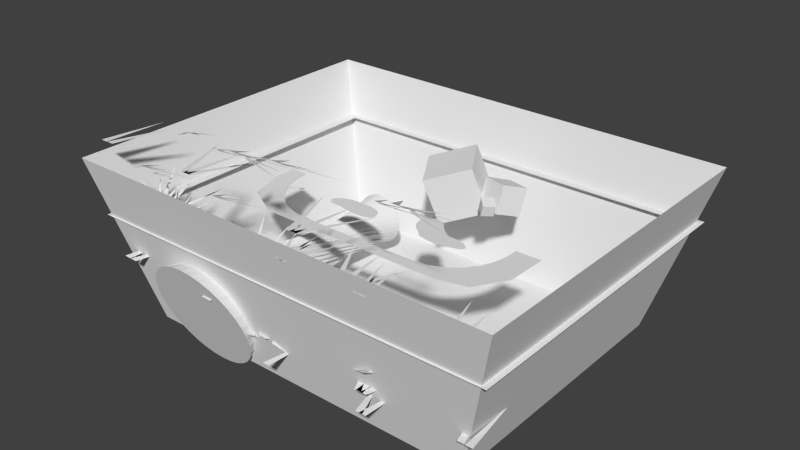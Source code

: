 # Source: level_test.blend  (saved by Blender 2.68.0; exported with 4.5.12 LTS)
import bpy
from mathutils import Matrix  # noqa: F401  (used for matrix-valued properties, if any)

bpy.ops.wm.read_factory_settings(use_empty=True)
scene = bpy.context.scene
scene.name = 'Scene'

# ---- collections
col_collection_1 = bpy.data.collections.new('Collection 1'); scene.collection.children.link(col_collection_1)
col_collection_2 = bpy.data.collections.new('Collection 2'); scene.collection.children.link(col_collection_2)

# ---- materials (node trees are filled in below, after node groups)
mat_material = bpy.data.materials.new('Material')
mat_material.alpha_threshold = 0.0
mat_material.use_transparent_shadow = False
mat_material.roughness = 0.5
mat_material.line_color = (0.0, 0.0, 0.0, 1.0)

# ---- material node trees

# ---- world
world_world = bpy.data.worlds.new('World'); scene.world = world_world
world_world.color = (0.05088, 0.05088, 0.05088)
world_world.use_sun_shadow = False
world_world.sun_shadow_jitter_overblur = 0.0
world_world.cycles.sampling_method = 'MANUAL'
world_world.cycles.sample_map_resolution = 256

# ---- meshes
me_cube = bpy.data.meshes.new('Cube')
me_cube.from_pydata([(-11.48, 13.05, -12.26), (-14.71, -26.52, -2.243), (-11.99, 13.05, -12.84), (-13.03, -26.47, -2.402), (-12.61, 13.05, -13.32), (-11.42, -26.3, -2.873), (-13.31, 13.06, -13.66), (-9.938, -26.03, -3.637), (-14.06, 13.06, -13.86), (-8.638, -25.66, -4.666), (-14.83, 13.06, -13.91), (-7.571, -25.22, -5.919), (-15.6, 13.06, -13.81), (-6.778, -24.72, -7.349), (-16.34, 13.07, -13.56), (-6.289, -24.17, -8.901), (-17.01, 13.07, -13.18), (-6.125, -23.6, -10.51), (-17.59, 13.07, -12.67), (-6.289, -23.03, -12.13), (-18.07, 13.08, -12.05), (-6.778, -22.48, -13.68), (-18.41, 13.08, -11.35), (-7.571, -21.97, -15.11), (-18.61, 13.08, -10.6), (-8.638, -21.53, -16.36), (-18.67, 13.08, -9.829), (-9.938, -21.17, -17.39), (-18.56, 13.08, -9.059), (-11.42, -20.9, -18.16), (-18.32, 13.09, -8.323), (-13.03, -20.73, -18.63), (-17.93, 13.09, -7.65), (-14.71, -20.67, -18.79), (-17.42, 13.09, -7.066), (-16.38, -20.73, -18.63), (-16.8, 13.08, -6.592), (-17.99, -20.9, -18.16), (-16.11, 13.08, -6.248), (-19.47, -21.17, -17.39), (-15.36, 13.08, -6.046), (-20.77, -21.53, -16.36), (-14.58, 13.08, -5.994), (-21.84, -21.97, -15.11), (-13.81, 13.08, -6.095), (-22.63, -22.48, -13.68), (-13.07, 13.07, -6.344), (-23.12, -23.03, -12.13), (-12.4, 13.07, -6.731), (-23.29, -23.6, -10.51), (-11.82, 13.07, -7.242), (-23.12, -24.17, -8.901), (-11.34, 13.06, -7.858), (-22.63, -24.72, -7.349), (-11.0, 13.06, -8.554), (-21.84, -25.22, -5.919), (-10.8, 13.06, -9.304), (-20.77, -25.66, -4.666), (-10.75, 13.06, -10.08), (-19.47, -26.03, -3.637), (-10.85, 13.05, -10.85), (-17.99, -26.3, -2.873), (-11.1, 13.05, -11.58), (-16.38, -26.47, -2.402), (-28.51, -25.59, 11.83), (-25.39, -16.26, 11.83), (-27.44, -25.64, 11.83), (-29.7, -25.62, 11.83), (-28.19, -16.26, 11.83), (-28.63, -25.66, 11.83), (-13.39, -25.62, 11.83), (-11.87, -16.26, 11.83), (-12.32, -25.66, 11.83), (-13.93, -25.63, 11.83), (-16.69, -16.29, 11.83), (-12.85, -25.62, 11.83), (-13.1, -25.57, 11.83), (-7.796, -16.33, 11.83), (-12.04, -25.64, 11.83), (1.769, -24.29, 17.09), (2.552, -17.49, 13.63), (2.921, -24.32, 17.1), (1.188, -24.29, 17.1), (-2.597, -17.47, 13.66), (2.341, -24.29, 17.09), (2.078, -24.25, 17.07), (6.925, -17.58, 13.65), (3.211, -24.31, 17.1), (19.58, -24.04, 17.09), (20.36, -17.25, 13.63), (20.73, -24.08, 17.1), (19.0, -24.04, 17.1), (15.21, -17.23, 13.66), (20.15, -24.04, 17.09), (19.89, -24.01, 17.07), (24.73, -17.34, 13.65), (21.02, -24.07, 17.1), (-13.4, -24.15, 16.64), (-15.47, -20.57, 14.55), (-12.82, -23.75, 16.64), (-13.68, -24.36, 16.64), (-17.97, -22.42, 14.56), (-13.12, -23.95, 16.64), (-13.26, -24.02, 16.63), (-13.31, -19.04, 14.56), (-12.69, -23.64, 16.64), (17.02, -24.06, 16.64), (18.13, -20.07, 14.55), (17.71, -24.19, 16.64), (16.68, -24.0, 16.64), (15.05, -19.58, 14.56), (17.36, -24.11, 16.64), (17.21, -24.06, 16.63), (20.73, -20.54, 14.56), (17.88, -24.21, 16.64), (20.98, -23.18, 16.64), (24.15, -20.52, 14.55), (21.47, -23.67, 16.64), (20.72, -22.93, 16.64), (21.9, -18.37, 14.56), (21.23, -23.42, 16.64), (21.13, -23.29, 16.63), (26.03, -22.38, 14.56), (21.6, -23.79, 16.64), (29.66, -24.06, -9.495), (26.54, -14.73, -9.495), (28.59, -24.11, -9.495), (30.85, -24.1, -9.495), (29.34, -14.73, -9.495), (29.78, -24.13, -9.495), (14.54, -24.1, -9.495), (13.03, -14.73, -9.495), (13.47, -24.13, -9.495), (15.08, -24.1, -9.495), (17.84, -14.76, -9.495), (14.01, -24.09, -9.495), (14.25, -24.04, -9.495), (8.948, -14.8, -9.495), (13.2, -24.11, -9.495), (-0.6169, -22.76, -4.226), (-1.4, -15.96, -7.687), (-1.769, -22.79, -4.217), (-0.03615, -22.76, -4.222), (3.75, -15.94, -7.66), (-1.189, -22.76, -4.23), (-0.9261, -22.72, -4.248), (-5.773, -16.05, -7.673), (-2.059, -22.78, -4.224), (-18.42, -22.52, -4.226), (-19.21, -15.72, -7.687), (-19.58, -22.55, -4.217), (-17.84, -22.52, -4.222), (-14.06, -15.7, -7.66), (-19.0, -22.52, -4.23), (-18.73, -22.48, -4.248), (-23.58, -15.81, -7.673), (-19.87, -22.54, -4.224), (14.55, -22.63, -4.681), (16.62, -19.05, -6.773), (13.98, -22.23, -4.676), (14.83, -22.84, -4.679), (19.12, -20.89, -6.757), (14.27, -22.42, -4.683), (14.41, -22.5, -4.694), (14.46, -17.51, -6.765), (13.84, -22.12, -4.68), (-15.87, -22.53, -4.681), (-16.97, -18.55, -6.773), (-16.55, -22.66, -4.676), (-15.52, -22.48, -4.679), (-13.9, -18.05, -6.757), (-16.21, -22.59, -4.683), (-19.82, -21.65, -4.681), (-23.0, -19.0, -6.773), (-20.32, -22.14, -4.676), (-19.57, -21.41, -4.679), (-20.75, -16.84, -6.757), (-20.07, -21.89, -4.683), (-19.98, -21.76, -4.694), (-24.88, -20.86, -6.765), (-20.45, -22.26, -4.68), (16.05, -26.1, 5.698), (13.6, -18.76, 5.698), (15.21, -26.14, 5.698), (16.99, -26.13, 5.698), (15.8, -18.76, 5.698), (16.14, -26.15, 5.698), (4.153, -26.13, 5.698), (2.961, -18.76, 5.698), (3.309, -26.15, 5.698), (4.581, -26.13, 5.698), (6.748, -18.78, 5.698), (3.732, -26.12, 5.698), (3.922, -26.08, 5.698), (-0.2484, -18.81, 5.698), (3.095, -26.14, 5.698), (-7.775, -25.07, 9.844), (-8.391, -19.73, 7.121), (-8.682, -25.1, 9.851), (-7.318, -25.07, 9.848), (-4.339, -19.71, 7.143), (-8.225, -25.07, 9.841), (-8.018, -25.04, 9.827), (-11.83, -19.8, 7.132), (-8.91, -25.09, 9.846), (-21.79, -24.88, 9.844), (-22.4, -19.54, 7.121), (-22.69, -24.91, 9.851), (-21.33, -24.88, 9.848), (-18.35, -19.52, 7.143), (-22.24, -24.88, 9.841), (-22.03, -24.85, 9.827), (-25.85, -19.61, 7.132), (-22.92, -24.9, 9.846), (4.158, -24.97, 9.487), (5.787, -22.15, 7.84), (3.709, -24.65, 9.491), (4.38, -25.13, 9.489), (7.759, -23.61, 7.853), (3.939, -24.81, 9.485), (4.051, -24.87, 9.476), (4.092, -20.94, 7.847), (3.601, -24.57, 9.488), (-19.78, -24.89, 9.487), (-20.65, -21.76, 7.84), (-20.32, -24.99, 9.491), (-19.5, -24.85, 9.489), (-18.23, -21.37, 7.853), (-20.05, -24.94, 9.485), (-19.93, -24.9, 9.476), (-22.69, -22.12, 7.847), (-20.45, -25.01, 9.488), (-22.89, -24.2, 9.487), (-25.39, -22.11, 7.84), (-23.28, -24.59, 9.491), (-22.69, -24.01, 9.489), (-23.62, -20.42, 7.853), (-23.09, -24.39, 9.485), (-23.01, -24.29, 9.476), (-26.87, -23.58, 7.847), (-23.38, -24.68, 9.488), (27.34, -25.13, 3.06), (24.24, -15.8, 3.367), (26.28, -25.18, 3.165), (28.53, -25.17, 2.943), (27.03, -15.8, 3.092), (27.47, -25.2, 3.048), (12.3, -25.17, 4.548), (10.79, -15.8, 4.697), (11.23, -25.2, 4.654), (12.84, -25.18, 4.495), (15.58, -15.84, 4.224), (11.77, -25.16, 4.601), (12.01, -25.11, 4.577), (6.735, -15.88, 5.099), (10.96, -25.19, 4.681), (-3.302, -23.83, 0.7973), (-3.741, -17.04, 4.318), (-4.45, -23.87, 0.9019), (-2.725, -23.83, 0.7361), (1.381, -17.02, 3.784), (-3.871, -23.83, 0.8576), (-3.608, -23.79, 0.8494), (-8.094, -17.13, 4.735), (-4.737, -23.86, 0.9372), (-21.02, -23.59, 2.55), (-21.46, -16.79, 6.071), (-22.17, -23.62, 2.655), (-20.45, -23.59, 2.489), (-16.34, -16.77, 5.537), (-21.59, -23.59, 2.611), (-21.33, -23.55, 2.602), (-25.82, -16.88, 6.488), (-22.46, -23.61, 2.69), (11.83, -23.7, -0.2429), (14.1, -20.12, 1.635), (11.26, -23.3, -0.192), (12.11, -23.91, -0.2731), (16.59, -21.97, 1.372), (11.56, -23.49, -0.2132), (11.7, -23.57, -0.2164), (11.96, -18.58, 1.839), (11.13, -23.19, -0.1744), (-18.44, -23.6, 2.751), (-19.33, -19.62, 4.942), (-19.12, -23.73, 2.813), (-18.09, -23.55, 2.715), (-16.27, -19.13, 4.623), (-18.78, -23.66, 2.787), (-18.62, -23.61, 2.783), (-21.92, -20.08, 5.19), (-19.29, -23.75, 2.835), (-22.37, -22.72, 3.141), (-25.32, -20.07, 5.535), (-22.86, -23.22, 3.184), (-22.12, -22.48, 3.113), (-23.09, -17.92, 5.297), (-22.62, -22.96, 3.168), (-22.52, -22.83, 3.169), (-27.19, -21.93, 5.711), (-22.99, -23.33, 3.201), (-26.51, -25.59, -4.994), (-23.4, -16.26, -5.103), (-25.45, -25.64, -5.032), (-27.71, -25.62, -4.952), (-26.19, -16.26, -5.005), (-26.63, -25.66, -4.99), (-11.4, -25.62, -5.524), (-9.89, -16.26, -5.577), (-10.33, -25.66, -5.562), (-11.95, -25.63, -5.505), (-14.7, -16.29, -5.408), (-10.87, -25.62, -5.543), (3.93, -24.29, -0.7895), (4.591, -17.49, -4.275), (5.081, -24.32, -0.8211), (3.35, -24.29, -0.7651), (-0.5543, -17.47, -4.068), (4.501, -24.29, -0.8136), (4.238, -24.25, -0.8221), (8.962, -17.58, -4.415), (5.371, -24.31, -0.8381), (21.73, -24.04, -1.414), (22.39, -17.25, -4.899), (22.88, -24.08, -1.445), (21.15, -24.04, -1.389), (17.24, -17.23, -4.692), (22.3, -24.04, -1.438), (22.04, -24.01, -1.446), (26.76, -17.34, -5.039), (23.17, -24.07, -1.462), (-11.24, -24.15, -0.7127), (-13.38, -20.57, -2.731), (-10.67, -23.75, -0.7274), (-11.11, -24.02, -0.7306), (-11.23, -19.04, -2.798), (-10.53, -23.64, -0.7363), (19.16, -24.06, -1.779), (20.19, -20.07, -3.908), (19.84, -24.19, -1.797), (18.81, -24.0, -1.764), (17.12, -19.58, -3.784), (19.5, -24.11, -1.793), (19.35, -24.06, -1.798), (22.79, -20.54, -3.991), (20.02, -24.21, -1.807), (23.11, -23.18, -1.917), (26.21, -20.52, -4.119), (23.6, -23.67, -1.929), (22.86, -22.93, -1.906), (23.96, -18.37, -4.024), (23.36, -23.42, -1.928), (23.26, -23.29, -1.936), (28.09, -22.38, -4.176), (23.73, -23.79, -1.938), (-1.033, -25.62, -11.08), (0.4822, -16.26, -11.08), (0.03992, -25.66, -11.08), (15.28, -25.62, -11.08), (16.79, -16.26, -11.08), (16.35, -25.66, -11.08), (14.74, -25.63, -11.08), (11.98, -16.29, -11.08), (15.81, -25.62, -11.08), (15.27, -24.15, -6.264), (13.2, -20.57, -8.356), (15.84, -23.75, -6.259), (14.99, -24.36, -6.262), (10.7, -22.42, -8.34), (15.55, -23.95, -6.266), (-21.82, -23.44, -9.542), (-21.04, -16.64, -13.0), (-20.67, -23.47, -9.533), (-22.4, -23.44, -9.538), (-26.19, -16.62, -12.98), (-21.25, -23.44, -9.546), (-4.012, -23.2, -9.542), (-3.229, -16.4, -13.0), (-2.86, -23.23, -9.533), (-4.592, -23.2, -9.538), (-8.378, -16.38, -12.98), (-3.439, -23.2, -9.546), (-6.567, -23.21, -9.997), (-5.464, -19.22, -12.09), (-5.882, -23.34, -9.991), (-6.913, -23.16, -9.994), (-8.538, -18.73, -12.07), (-6.225, -23.26, -9.999), (-6.378, -23.22, -10.01), (-2.86, -19.69, -12.08), (-5.708, -23.36, -9.996), (-2.612, -22.33, -9.997), (0.5602, -19.68, -12.09), (-2.121, -22.82, -9.991), (-2.461, -22.44, -10.01), (2.44, -21.54, -12.08), (-1.991, -22.94, -9.996), (-4.885, -24.78, 16.64), (-4.102, -17.98, 13.18), (-3.733, -24.81, 16.65), (-5.466, -24.78, 16.65), (-9.251, -17.96, 13.21), (-4.313, -24.78, 16.64), (-4.576, -24.74, 16.62), (0.271, -18.07, 13.2), (-3.443, -24.8, 16.64), (-7.44, -24.79, 16.19), (-6.337, -20.81, 14.1), (-6.755, -24.92, 16.19), (-7.787, -24.74, 16.19), (-9.411, -20.31, 14.11), (-7.098, -24.84, 16.19), (-3.486, -23.91, 16.19), (-0.3131, -21.26, 14.1), (-2.995, -24.4, 16.19), (-3.74, -23.67, 16.19), (-2.562, -19.1, 14.11), (-3.235, -24.15, 16.19), (-3.334, -24.02, 16.17), (1.567, -23.12, 14.1), (-2.864, -24.52, 16.19), (6.965, -27.49, 11.15), (8.481, -18.12, 11.15), (8.038, -27.52, 11.15), (6.422, -27.5, 11.15), (3.668, -18.16, 11.15), (7.5, -27.48, 11.15), (7.259, -27.43, 11.15), (12.56, -18.2, 11.15), (8.31, -27.51, 11.15), (6.959, -26.02, 15.96), (4.889, -22.44, 13.87), (7.53, -25.62, 15.97), (6.677, -26.23, 15.96), (2.383, -24.29, 13.89), (7.237, -25.81, 15.96), (8.153, -21.86, -10.54), (8.725, -16.9, -13.07), (8.994, -21.89, -10.53), (7.729, -21.86, -10.53), (4.964, -16.89, -13.05), (8.571, -21.86, -10.54), (8.379, -21.83, -10.55), (11.92, -16.97, -13.05), (9.206, -21.88, -10.54), (6.287, -21.87, -10.87), (7.093, -18.96, -12.4), (6.787, -21.97, -10.87), (6.034, -21.83, -10.87), (4.848, -18.6, -12.39), (6.537, -21.91, -10.87), (9.175, -21.23, -10.87), (11.49, -19.29, -12.4), (9.533, -21.59, -10.87), (8.989, -21.05, -10.87), (9.849, -17.72, -12.39), (9.358, -21.4, -10.87), (9.285, -21.31, -10.88), (12.86, -20.65, -12.39), (9.629, -21.68, -10.87), (-26.08, -21.0, -16.38), (-33.3, -26.67, 8.53), (-26.08, 21.0, -16.38), (-33.3, 26.67, 8.53), (6.13, 17.82, 1.131), (5.995, 16.39, -2.904), (4.493, 12.63, -1.516), (4.627, 14.06, 2.519), (10.14, 16.37, 1.516), (10.01, 14.93, -2.519), (8.503, 11.17, -1.131), (8.637, 12.6, 2.904), (-10.35, -0.7687, -0.005964), (-9.484, -0.259, -0.005964), (-8.345, 0.04073, -0.005964), (-6.966, 0.07071, -0.005964), (-5.437, 0.07071, -0.005964), (-4.298, -0.07918, -0.005964), (-3.368, -0.4689, -0.005964), (-2.799, -1.098, -0.005964), (-2.589, -1.908, -0.005964), (-2.589, -2.328, -0.005964), (-2.979, -2.717, -0.005964), (-3.758, -3.017, -0.005964), (-5.527, -3.047, -0.005964), (-7.415, -2.837, -0.005964), (-8.644, -2.537, -0.005964), (-9.484, -2.597, -0.005964), (-10.41, -2.417, -0.005964), (-10.92, -1.698, -0.005964), (-10.83, -1.188, -0.005964), (12.42, -1.782, -0.007965), (12.52, -1.25, -0.004454), (11.45, -0.35, 0.001007), (9.937, -0.09218, 0.002483), (8.622, -0.03829, 0.002462), (7.28, 0.9495, 0.006805), (5.663, 2.76, 0.01362), (4.615, 2.961, 0.01419), (3.814, 2.61, 0.012), (2.874, 1.834, 0.008068), (2.854, 0.9359, 0.003626), (3.168, -0.06514, -0.00248), (3.815, -0.8846, -0.007366), (4.682, -1.528, -0.01085), (5.58, -2.438, -0.01442), (7.194, -2.797, -0.01563), (8.77, -2.815, -0.01559), (10.28, -2.588, -0.01382), (11.73, -2.199, -0.01079), (-29.58, -23.17, -0.06011), (30.69, -23.14, -0.05999), (33.03, -25.11, -0.06666), (-31.53, -25.04, -0.06642), (33.08, 25.48, 0.05761), (-31.01, 25.54, 0.05785), (-29.13, 23.56, 0.05118), (30.7, 23.59, 0.0513), (-19.62, 2.142, -0.01435), (-19.5, 0.4017, -0.02022), (-18.94, -1.836, -0.02776), (-17.57, -4.198, -0.03573), (-16.33, -5.752, -0.04097), (-14.59, -7.057, -0.04537), (-12.23, -7.927, -0.0483), (-8.063, -8.238, -0.04935), (-4.147, -8.363, -0.04977), (9.341, -8.238, -0.04935), (11.45, -7.865, -0.04809), (13.69, -6.933, -0.04495), (15.37, -5.565, -0.04034), (16.74, -3.701, -0.03405), (17.48, -1.96, -0.02818), (17.92, 0.153, -0.02106), (17.98, 2.266, -0.01393), (21.96, 2.329, -0.01372), (21.83, -4.322, -0.03615), (18.73, -9.171, -0.05249), (11.45, -10.17, -0.05585), (-15.34, -9.917, -0.05501), (-20.81, -6.809, -0.04453), (-22.48, -1.65, -0.02713), (-22.48, 2.266, -0.01393), (9.05, 10.31, 0.4895), (8.505, 10.61, -1.256), (7.273, 11.86, -0.6559), (7.818, 11.56, 1.09), (7.776, 8.971, 0.6559), (7.231, 9.273, -1.09), (5.999, 10.52, -0.4895), (6.544, 10.22, 1.256), (-2.269, 8.017, 1.985), (-0.5003, 9.821, -5.095), (5.709, 13.29, -2.66), (3.941, 11.48, 4.42), (-6.119, 14.44, 2.66), (-4.35, 16.24, -4.42), (1.859, 19.71, -1.985), (0.09069, 17.91, 5.095), (34.58, -26.67, 8.227), (27.36, -21.0, -16.62), (34.58, 26.67, 8.227), (27.36, 21.0, -16.62)], [], [(0, 1, 3), (2, 3, 5), (4, 5, 7), (6, 7, 9), (8, 9, 10), (10, 11, 13), (12, 13, 15), (14, 15, 17), (16, 17, 19), (18, 19, 21), (20, 21, 23), (22, 23, 25), (24, 25, 26), (26, 27, 29), (28, 29, 31), (30, 31, 32), (32, 33, 35), (34, 35, 37), (36, 37, 39), (38, 39, 41), (40, 41, 42), (42, 43, 45), (44, 45, 47), (46, 47, 49), (48, 49, 51), (50, 51, 53), (52, 53, 55), (54, 55, 57), (56, 57, 59), (58, 59, 61), (5, 3, 63), (62, 63, 0), (60, 61, 63), (0, 2, 62), (2, 0, 3), (4, 2, 5), (6, 4, 7), (8, 6, 9), (14, 16, 18), (12, 10, 13), (14, 12, 15), (16, 14, 17), (18, 16, 19), (20, 18, 21), (22, 20, 23), (24, 22, 25), (63, 1, 0), (28, 26, 29), (30, 28, 31), (21, 19, 17), (34, 32, 35), (36, 34, 37), (38, 36, 39), (40, 38, 41), (8, 10, 12), (44, 42, 45), (46, 44, 47), (48, 46, 49), (50, 48, 51), (52, 50, 53), (54, 52, 55), (56, 54, 57), (58, 56, 59), (60, 58, 61), (63, 61, 59), (42, 46, 36), (38, 40, 42), (59, 57, 63), (47, 5, 63), (63, 57, 53), (47, 45, 43), (53, 47, 63), (49, 47, 53), (25, 23, 21), (37, 5, 47), (43, 37, 47), (41, 39, 43), (41, 43, 42), (31, 35, 33), (31, 37, 35), (5, 37, 31), (27, 31, 29), (25, 31, 27), (31, 25, 21), (25, 27, 26), (31, 21, 17), (9, 11, 10), (15, 31, 17), (13, 31, 15), (7, 5, 9), (5, 31, 9), (31, 13, 9), (3, 1, 63), (62, 60, 63), (2, 4, 62), (4, 6, 62), (6, 8, 62), (62, 8, 12), (31, 33, 32), (62, 12, 20), (12, 14, 20), (53, 51, 49), (18, 20, 14), (20, 22, 62), (22, 24, 62), (46, 42, 44), (39, 37, 43), (62, 24, 60), (24, 26, 60), (26, 28, 30), (60, 26, 30), (34, 30, 32), (60, 30, 56), (36, 38, 42), (57, 55, 53), (46, 34, 36), (50, 46, 48), (34, 46, 30), (58, 60, 56), (46, 56, 30), (13, 11, 9), (50, 52, 56), (52, 54, 56), (46, 50, 56), (66, 65, 64), (69, 68, 67), (72, 71, 70), (75, 74, 73), (78, 77, 76), (81, 80, 79), (84, 83, 82), (87, 86, 85), (90, 89, 88), (93, 92, 91), (96, 95, 94), (99, 98, 97), (102, 101, 100), (105, 104, 103), (108, 107, 106), (111, 110, 109), (114, 113, 112), (117, 116, 115), (120, 119, 118), (123, 122, 121), (126, 124, 125), (129, 127, 128), (132, 130, 131), (135, 133, 134), (138, 136, 137), (141, 139, 140), (144, 142, 143), (147, 145, 146), (150, 148, 149), (153, 151, 152), (156, 154, 155), (159, 157, 158), (162, 160, 161), (165, 163, 164), (168, 166, 167), (171, 169, 170), (174, 172, 173), (177, 175, 176), (180, 178, 179), (183, 181, 182), (186, 184, 185), (189, 187, 188), (192, 190, 191), (195, 193, 194), (198, 196, 197), (201, 199, 200), (204, 202, 203), (207, 205, 206), (210, 208, 209), (213, 211, 212), (216, 214, 215), (219, 217, 218), (222, 220, 221), (225, 223, 224), (228, 226, 227), (231, 229, 230), (234, 232, 233), (237, 235, 236), (240, 238, 239), (243, 241, 242), (246, 244, 245), (249, 247, 248), (252, 250, 251), (255, 253, 254), (258, 256, 257), (261, 259, 260), (264, 262, 263), (267, 265, 266), (270, 268, 269), (273, 271, 272), (276, 274, 275), (279, 277, 278), (282, 280, 281), (285, 283, 284), (288, 286, 287), (291, 289, 290), (294, 292, 293), (297, 295, 296), (300, 298, 299), (303, 302, 301), (306, 305, 304), (309, 308, 307), (312, 311, 310), (315, 314, 313), (318, 317, 316), (321, 320, 319), (324, 323, 322), (327, 326, 325), (330, 329, 328), (333, 332, 331), (336, 335, 334), (339, 338, 337), (342, 341, 340), (345, 344, 343), (348, 347, 346), (351, 350, 349), (354, 353, 352), (357, 356, 355), (360, 359, 358), (363, 362, 361), (366, 365, 364), (369, 368, 367), (372, 371, 370), (375, 374, 373), (378, 377, 376), (381, 380, 379), (384, 383, 382), (387, 386, 385), (390, 389, 388), (393, 392, 391), (396, 395, 394), (399, 398, 397), (402, 401, 400), (405, 404, 403), (408, 407, 406), (411, 410, 409), (414, 413, 412), (417, 416, 415), (420, 419, 418), (423, 422, 421), (426, 425, 424), (429, 428, 427), (432, 431, 430), (435, 434, 433), (438, 437, 436), (441, 440, 439), (444, 443, 442), (447, 446, 445), (450, 449, 448), (453, 452, 451), (456, 455, 454), (459, 458, 457), (461, 460, 462), (468, 469, 465), (469, 470, 466), (470, 471, 467), (471, 468, 464), (464, 465, 466), (471, 470, 468), (480, 482, 481), (488, 472, 489), (489, 472, 490), (487, 472, 488), (483, 482, 480), (474, 473, 486), (487, 486, 473), (473, 472, 487), (485, 474, 486), (476, 475, 484), (485, 484, 475), (485, 475, 474), (478, 477, 483), (484, 483, 477), (484, 477, 476), (479, 478, 483), (479, 483, 480), (502, 498, 501), (502, 503, 498), (497, 504, 505), (497, 498, 504), (503, 504, 498), (496, 506, 507), (496, 497, 506), (505, 506, 497), (496, 507, 495), (508, 509, 494), (494, 495, 508), (507, 508, 495), (498, 499, 501), (494, 509, 493), (492, 509, 491), (493, 509, 492), (501, 499, 500), (510, 513, 512), (510, 512, 511), (517, 515, 516), (517, 514, 515), (510, 516, 513), (513, 516, 515), (511, 512, 517), (512, 514, 517), (520, 519, 541), (536, 533, 532), (520, 541, 540), (521, 520, 540), (536, 532, 531), (522, 521, 540), (537, 530, 529), (524, 523, 539), (525, 524, 539), (526, 525, 539), (535, 534, 533), (535, 533, 536), (542, 541, 519), (542, 519, 518), (531, 530, 537), (531, 537, 536), (522, 540, 539), (522, 539, 523), (528, 527, 538), (526, 539, 538), (526, 538, 527), (529, 528, 538), (529, 538, 537), (464, 468, 465), (465, 469, 466), (466, 470, 467), (467, 471, 464), (467, 464, 466), (547, 548, 544), (470, 469, 468), (548, 549, 545), (549, 550, 546), (550, 547, 543), (543, 544, 545), (550, 549, 547), (543, 547, 544), (544, 548, 545), (545, 549, 546), (546, 550, 543), (546, 543, 545), (549, 548, 547), (555, 556, 552), (556, 557, 553), (557, 558, 554), (558, 555, 551), (551, 552, 553), (558, 557, 555), (551, 555, 552), (552, 556, 553), (553, 557, 554), (554, 558, 551), (554, 551, 553), (557, 556, 555), (560, 559, 561), (460, 560, 562), (560, 460, 559), (462, 562, 561), (463, 461, 462), (562, 560, 561), (462, 460, 562), (460, 461, 559), (463, 462, 561)])
me_cube.polygons.foreach_set('use_smooth', [0, 0, 0, 0, 0, 0, 0, 0, 0, 0, 0, 0, 0, 0, 0, 0, 0, 0, 0, 0, 0, 0, 0, 0, 0, 0, 0, 0, 0, 0, 0, 0, 0, 0, 0, 0, 0, 0, 0, 0, 0, 0, 0, 0, 0, 0, 0, 0, 0, 0, 0, 0, 0, 0, 0, 0, 0, 0, 0, 0, 0, 0, 0, 0, 0, 0, 0, 0, 0, 0, 0, 0, 0, 0, 0, 0, 0, 0, 0, 0, 0, 0, 0, 0, 0, 0, 0, 0, 0, 0, 0, 0, 0, 0, 0, 0, 0, 0, 0, 0, 0, 0, 0, 0, 0, 0, 0, 0, 0, 0, 0, 0, 0, 0, 0, 0, 0, 0, 0, 0, 0, 0, 0, 0, 0, 0, 0, 0, 0, 0, 0, 0, 0, 0, 0, 0, 0, 0, 0, 0, 0, 0, 0, 0, 0, 0, 0, 0, 0, 0, 0, 0, 0, 0, 0, 0, 0, 0, 0, 0, 0, 0, 0, 0, 0, 0, 0, 0, 0, 0, 0, 0, 0, 0, 0, 0, 0, 0, 0, 0, 0, 0, 0, 0, 0, 0, 0, 0, 0, 0, 0, 0, 0, 0, 0, 0, 0, 0, 0, 0, 0, 0, 0, 0, 0, 0, 0, 0, 0, 0, 0, 0, 0, 0, 0, 0, 0, 0, 0, 0, 0, 0, 0, 0, 0, 0, 0, 0, 0, 0, 0, 0, 0, 0, 0, 0, 0, 0, 0, 0, 0, 0, 0, 0, 0, 0, 0, 0, 0, 0, 0, 0, 0, 0, 0, 0, 0, 0, 0, 0, 0, 0, 0, 0, 0, 0, 0, 0, 0, 0, 0, 0, 0, 0, 0, 0, 0, 0, 0, 0, 0, 0, 0, 0, 0, 0, 0, 0, 0, 0, 0, 0, 0, 0, 0, 0, 0, 1, 1, 1, 1, 1, 1, 1, 1, 0, 0, 0, 0, 0, 0, 0, 0, 0, 0, 0, 0, 0, 0, 0, 0, 0, 0, 0, 0, 0, 0, 0, 0, 0, 0, 0, 0, 0, 0, 0, 0, 0, 0, 0, 0, 0, 0, 0, 0, 0, 0, 0, 0, 0, 0, 0, 0, 0, 0, 0, 0, 0, 0, 0, 0, 0, 0, 0, 0, 0, 0])
_ca = me_cube.color_attributes.new('Col', 'BYTE_COLOR', 'CORNER')
_ca.data.foreach_set('color', [0.009134, 0.002125, 0.1356, 1.0, 0.2195, 0.1683, 0.04092, 1.0, 0.2122, 0.1651, 0.01161, 1.0, 0.2874, 0.2423, 0.04519, 1.0, 0.2016, 0.159, 0.007499, 1.0, 0.1812, 0.1441, 0.002732, 1.0, 0.3712, 0.3278, 0.1095, 1.0, 0.1812, 0.1441, 0.002732, 1.0, 0.1779, 0.1384, 0.002125, 1.0, 0.3968, 0.3613, 0.147, 1.0, 0.1779, 0.1384, 0.002125, 1.0, 0.1779, 0.1384, 0.002125, 1.0, 0.4072, 0.3613, 0.1441, 1.0, 0.1779, 0.1384, 0.002125, 1.0, 0.3564, 0.3185, 0.0999, 1.0, 0.3564, 0.3185, 0.0999, 1.0, 0.1779, 0.1384, 0.002125, 1.0, 0.1779, 0.1384, 0.002125, 1.0, 0.2961, 0.2502, 0.05613, 1.0, 0.1779, 0.1384, 0.002125, 1.0, 0.1779, 0.1384, 0.002125, 1.0, 0.2623, 0.2159, 0.03071, 1.0, 0.1779, 0.1384, 0.002125, 1.0, 0.1779, 0.1384, 0.002125, 1.0, 0.2542, 0.2159, 0.0319, 1.0, 0.1779, 0.1384, 0.002125, 1.0, 0.1779, 0.1384, 0.002732, 1.0, 0.2664, 0.227, 0.03689, 1.0, 0.1779, 0.1384, 0.002732, 1.0, 0.1812, 0.1413, 0.004777, 1.0, 0.2384, 0.1981, 0.02122, 1.0, 0.1812, 0.1413, 0.004777, 1.0, 0.2307, 0.1981, 0.01938, 1.0, 0.1878, 0.15, 0.008023, 1.0, 0.2307, 0.1981, 0.01938, 1.0, 0.3763, 0.3372, 0.1119, 1.0, 0.1779, 0.1022, 0.002125, 1.0, 0.1845, 0.06125, 0.005605, 1.0, 0.1779, 0.1022, 0.002125, 1.0, 0.1779, 0.1022, 0.002125, 1.0, 0.1845, 0.04092, 0.008568, 1.0, 0.1812, 0.02416, 0.008568, 1.0, 0.2705, 0.03955, 0.05448, 1.0, 0.1946, 0.007499, 0.01521, 1.0, 0.1946, 0.006995, 0.01521, 1.0, 0.314, 0.0648, 0.09084, 1.0, 0.1946, 0.006995, 0.01521, 1.0, 0.3564, 0.09531, 0.117, 1.0, 0.3564, 0.09531, 0.117, 1.0, 0.2051, 0.009134, 0.01764, 1.0, 0.2086, 0.01229, 0.02315, 1.0, 0.3613, 0.1046, 0.1274, 1.0, 0.2086, 0.01229, 0.02315, 1.0, 0.2159, 0.0137, 0.02416, 1.0, 0.09306, 0.05286, 0.1301, 1.0, 0.2159, 0.0137, 0.02416, 1.0, 0.2086, 0.01229, 0.02122, 1.0, 0.0382, 0.01764, 0.1356, 1.0, 0.2086, 0.01229, 0.02122, 1.0, 0.2051, 0.009721, 0.01938, 1.0, 0.01521, 0.004777, 0.1356, 1.0, 0.2051, 0.009721, 0.01938, 1.0, 0.009134, 0.002125, 0.1356, 1.0, 0.009134, 0.002125, 0.1356, 1.0, 0.1981, 0.03071, 0.02624, 1.0, 0.1529, 0.05951, 0.05286, 1.0, 0.009134, 0.002125, 0.1356, 1.0, 0.1529, 0.05951, 0.05286, 1.0, 0.1529, 0.08022, 0.07619, 1.0, 0.009134, 0.002125, 0.1356, 1.0, 0.1529, 0.08022, 0.07619, 1.0, 0.15, 0.08866, 0.0999, 1.0, 0.009134, 0.002125, 0.1356, 1.0, 0.159, 0.1046, 0.1119, 1.0, 0.159, 0.09759, 0.1119, 1.0, 0.009134, 0.002125, 0.1356, 1.0, 0.159, 0.09759, 0.1119, 1.0, 0.1441, 0.08866, 0.117, 1.0, 0.01033, 0.002732, 0.1356, 1.0, 0.1441, 0.08866, 0.117, 1.0, 0.1413, 0.08866, 0.117, 1.0, 0.009721, 0.002428, 0.1356, 1.0, 0.1413, 0.08866, 0.117, 1.0, 0.1384, 0.0865, 0.1144, 1.0, 0.009134, 0.002125, 0.1356, 1.0, 0.1384, 0.0865, 0.1144, 1.0, 0.1356, 0.0865, 0.1144, 1.0, 0.009134, 0.002125, 0.1356, 1.0, 0.1356, 0.0865, 0.1144, 1.0, 0.1413, 0.09084, 0.1274, 1.0, 0.1812, 0.1046, 0.002428, 1.0, 0.1912, 0.1119, 0.005182, 1.0, 0.1329, 0.07421, 0.06125, 1.0, 0.009134, 0.002125, 0.1356, 1.0, 0.159, 0.1195, 0.09531, 1.0, 0.009134, 0.002125, 0.1356, 1.0, 0.009134, 0.002125, 0.1356, 1.0, 0.1413, 0.09084, 0.1274, 1.0, 0.2423, 0.1845, 0.2122, 1.0, 1.0, 1.0, 1.0, 1.0, 1.0, 1.0, 1.0, 1.0, 1.0, 1.0, 1.0, 1.0, 0.009134, 0.002125, 0.1356, 1.0, 0.009134, 0.002125, 0.1356, 1.0, 0.2122, 0.1651, 0.01161, 1.0, 0.3712, 0.3278, 0.1095, 1.0, 0.2874, 0.2423, 0.04519, 1.0, 0.1812, 0.1441, 0.002732, 1.0, 0.3968, 0.3613, 0.147, 1.0, 0.3712, 0.3278, 0.1095, 1.0, 0.1779, 0.1384, 0.002125, 1.0, 0.4072, 0.3613, 0.1441, 1.0, 0.3968, 0.3613, 0.147, 1.0, 0.1779, 0.1384, 0.002125, 1.0, 0.2961, 0.2582, 0.05781, 1.0, 0.2582, 0.2195, 0.03434, 1.0, 0.2664, 0.227, 0.03689, 1.0, 0.2961, 0.2502, 0.05613, 1.0, 0.3564, 0.3185, 0.0999, 1.0, 0.1779, 0.1384, 0.002125, 1.0, 0.2623, 0.2159, 0.03071, 1.0, 0.2961, 0.2502, 0.05613, 1.0, 0.1779, 0.1384, 0.002125, 1.0, 0.2542, 0.2159, 0.0319, 1.0, 0.2623, 0.2159, 0.03071, 1.0, 0.1779, 0.1384, 0.002125, 1.0, 0.2664, 0.227, 0.03689, 1.0, 0.2542, 0.2159, 0.0319, 1.0, 0.1779, 0.1384, 0.002732, 1.0, 0.2384, 0.1981, 0.02122, 1.0, 0.2664, 0.227, 0.03689, 1.0, 0.1812, 0.1413, 0.004777, 1.0, 0.1878, 0.15, 0.008023, 1.0, 0.2384, 0.1981, 0.02122, 1.0, 0.2307, 0.1981, 0.01938, 1.0, 0.1845, 0.147, 0.004777, 1.0, 0.1878, 0.15, 0.008023, 1.0, 0.3763, 0.3372, 0.1119, 1.0, 0.159, 0.1195, 0.09531, 1.0, 0.2195, 0.1683, 0.04092, 1.0, 0.009134, 0.002125, 0.1356, 1.0, 0.1779, 0.1022, 0.002125, 1.0, 0.1779, 0.1022, 0.002125, 1.0, 0.1812, 0.02416, 0.008568, 1.0, 0.314, 0.0648, 0.09084, 1.0, 0.2705, 0.03955, 0.05448, 1.0, 0.1946, 0.006995, 0.01521, 1.0, 0.1779, 0.1022, 0.002125, 1.0, 0.1779, 0.1022, 0.002125, 1.0, 0.1779, 0.1022, 0.002125, 1.0, 0.3613, 0.1046, 0.1274, 1.0, 0.3564, 0.09531, 0.117, 1.0, 0.2086, 0.01229, 0.02315, 1.0, 0.3515, 0.09306, 0.1119, 1.0, 0.3613, 0.1046, 0.1274, 1.0, 0.2159, 0.0137, 0.02416, 1.0, 0.0382, 0.01764, 0.1356, 1.0, 0.09306, 0.05286, 0.1301, 1.0, 0.2086, 0.01229, 0.02122, 1.0, 0.01521, 0.004777, 0.1356, 1.0, 0.0382, 0.01764, 0.1356, 1.0, 0.2051, 0.009721, 0.01938, 1.0, 0.9387, 0.9387, 0.9047, 1.0, 0.7011, 0.6584, 0.4851, 1.0, 0.4342, 0.402, 0.1746, 1.0, 0.009134, 0.002125, 0.1356, 1.0, 0.009134, 0.002125, 0.1356, 1.0, 0.1529, 0.05951, 0.05286, 1.0, 0.009134, 0.002125, 0.1356, 1.0, 0.009134, 0.002125, 0.1356, 1.0, 0.1529, 0.08022, 0.07619, 1.0, 0.009134, 0.002125, 0.1356, 1.0, 0.009134, 0.002125, 0.1356, 1.0, 0.15, 0.08866, 0.0999, 1.0, 0.009134, 0.002125, 0.1356, 1.0, 0.009134, 0.002125, 0.1356, 1.0, 0.159, 0.09759, 0.1119, 1.0, 0.01033, 0.002732, 0.1356, 1.0, 0.009134, 0.002125, 0.1356, 1.0, 0.1441, 0.08866, 0.117, 1.0, 0.009721, 0.002428, 0.1356, 1.0, 0.01033, 0.002732, 0.1356, 1.0, 0.1413, 0.08866, 0.117, 1.0, 0.009134, 0.002125, 0.1356, 1.0, 0.009721, 0.002428, 0.1356, 1.0, 0.1384, 0.0865, 0.1144, 1.0, 0.009134, 0.002125, 0.1356, 1.0, 0.009134, 0.002125, 0.1356, 1.0, 0.1356, 0.0865, 0.1144, 1.0, 0.009134, 0.002125, 0.1356, 1.0, 0.009134, 0.002125, 0.1356, 1.0, 0.1413, 0.09084, 0.1274, 1.0, 0.1329, 0.07421, 0.06125, 1.0, 0.1195, 0.0648, 0.09531, 1.0, 0.1356, 0.07619, 0.1095, 1.0, 0.9911, 0.9911, 0.9911, 1.0, 1.0, 1.0, 1.0, 1.0, 0.8148, 0.7991, 0.6939, 1.0, 0.9473, 0.9473, 0.9473, 1.0, 0.9911, 0.9911, 0.9911, 1.0, 0.9911, 0.9911, 0.9911, 1.0, 0.1356, 0.07619, 0.1095, 1.0, 0.1384, 0.08228, 0.1119, 1.0, 0.1329, 0.07421, 0.06125, 1.0, 0.1529, 0.08022, 0.07619, 1.0, 0.1812, 0.1046, 0.002428, 1.0, 0.1329, 0.07421, 0.06125, 1.0, 0.1329, 0.07421, 0.06125, 1.0, 0.1384, 0.08228, 0.1119, 1.0, 0.1441, 0.08866, 0.1144, 1.0, 0.1529, 0.08022, 0.07619, 1.0, 0.1529, 0.05951, 0.05286, 1.0, 0.1981, 0.03071, 0.02624, 1.0, 0.1441, 0.08866, 0.1144, 1.0, 0.1529, 0.08022, 0.07619, 1.0, 0.1329, 0.07421, 0.06125, 1.0, 0.15, 0.08866, 0.0999, 1.0, 0.1529, 0.08022, 0.07619, 1.0, 0.1441, 0.08866, 0.1144, 1.0, 0.1845, 0.06125, 0.005605, 1.0, 0.1779, 0.09759, 0.002125, 1.0, 0.1779, 0.1022, 0.002125, 1.0, 0.2159, 0.0137, 0.02416, 1.0, 0.1812, 0.1046, 0.002428, 1.0, 0.1529, 0.08022, 0.07619, 1.0, 0.1981, 0.03071, 0.02624, 1.0, 0.2159, 0.0137, 0.02416, 1.0, 0.1529, 0.08022, 0.07619, 1.0, 0.2051, 0.009721, 0.01938, 1.0, 0.2086, 0.01229, 0.02122, 1.0, 0.1981, 0.03071, 0.02624, 1.0, 0.2051, 0.009721, 0.01938, 1.0, 0.1981, 0.03071, 0.02624, 1.0, 0.009134, 0.002125, 0.1356, 1.0, 0.1878, 0.016, 0.01096, 1.0, 0.2086, 0.01298, 0.02315, 1.0, 0.2016, 0.01298, 0.01521, 1.0, 0.1878, 0.016, 0.01096, 1.0, 0.2159, 0.0137, 0.02416, 1.0, 0.2086, 0.01298, 0.02315, 1.0, 0.1812, 0.1046, 0.002428, 1.0, 0.2159, 0.0137, 0.02416, 1.0, 0.1878, 0.016, 0.01096, 1.0, 0.1845, 0.04092, 0.008568, 1.0, 0.1878, 0.016, 0.01096, 1.0, 0.1812, 0.02416, 0.008568, 1.0, 0.1845, 0.06125, 0.005605, 1.0, 0.1878, 0.016, 0.01096, 1.0, 0.1845, 0.04092, 0.008568, 1.0, 0.1878, 0.016, 0.01096, 1.0, 0.1845, 0.06125, 0.005605, 1.0, 0.1779, 0.1022, 0.002125, 1.0, 0.1845, 0.06125, 0.005605, 1.0, 0.1845, 0.04092, 0.008568, 1.0, 0.1779, 0.1022, 0.002125, 1.0, 0.1878, 0.016, 0.01096, 1.0, 0.1779, 0.1022, 0.002125, 1.0, 0.1779, 0.1022, 0.002125, 1.0, 0.1779, 0.1384, 0.002125, 1.0, 0.1779, 0.1384, 0.002125, 1.0, 0.3564, 0.3185, 0.0999, 1.0, 0.1779, 0.1022, 0.002125, 1.0, 0.1878, 0.016, 0.01096, 1.0, 0.1779, 0.1022, 0.002125, 1.0, 0.1779, 0.1022, 0.002125, 1.0, 0.1878, 0.016, 0.01096, 1.0, 0.1779, 0.1022, 0.002125, 1.0, 0.1779, 0.1022, 0.002125, 1.0, 0.1812, 0.1046, 0.002428, 1.0, 0.1779, 0.1022, 0.002125, 1.0, 0.1812, 0.1046, 0.002428, 1.0, 0.1878, 0.016, 0.01096, 1.0, 0.1779, 0.1022, 0.002125, 1.0, 0.1878, 0.016, 0.01096, 1.0, 0.1779, 0.1022, 0.002125, 1.0, 0.1779, 0.1022, 0.002125, 1.0, 0.1912, 0.1119, 0.005182, 1.0, 0.1746, 0.09531, 0.02315, 1.0, 0.1329, 0.07421, 0.06125, 1.0, 0.009134, 0.002125, 0.1356, 1.0, 0.009134, 0.002125, 0.1356, 1.0, 0.2423, 0.1845, 0.2122, 1.0, 1.0, 1.0, 1.0, 1.0, 1.0, 1.0, 1.0, 1.0, 1.0, 1.0, 1.0, 1.0, 1.0, 1.0, 1.0, 1.0, 1.0, 1.0, 1.0, 1.0, 1.0, 1.0, 1.0, 1.0, 1.0, 1.0, 1.0, 1.0, 0.9387, 0.9387, 0.9047, 1.0, 1.0, 1.0, 1.0, 1.0, 1.0, 1.0, 1.0, 1.0, 0.9387, 0.9387, 0.9047, 1.0, 0.4342, 0.402, 0.1746, 1.0, 0.1946, 0.006995, 0.01521, 1.0, 0.2051, 0.009134, 0.01764, 1.0, 0.3564, 0.09531, 0.117, 1.0, 1.0, 1.0, 1.0, 1.0, 0.4342, 0.402, 0.1746, 1.0, 0.2384, 0.1981, 0.02122, 1.0, 0.4342, 0.402, 0.1746, 1.0, 0.2961, 0.2582, 0.05781, 1.0, 0.2384, 0.1981, 0.02122, 1.0, 0.1441, 0.08866, 0.1144, 1.0, 0.1559, 0.09306, 0.1095, 1.0, 0.15, 0.08866, 0.0999, 1.0, 0.2664, 0.227, 0.03689, 1.0, 0.2384, 0.1981, 0.02122, 1.0, 0.2961, 0.2582, 0.05781, 1.0, 0.2384, 0.1981, 0.02122, 1.0, 0.1878, 0.15, 0.008023, 1.0, 1.0, 1.0, 1.0, 1.0, 0.1878, 0.15, 0.008023, 1.0, 0.1845, 0.147, 0.004777, 1.0, 1.0, 1.0, 1.0, 1.0, 1.0, 1.0, 1.0, 1.0, 0.9911, 0.9911, 0.9911, 1.0, 1.0, 1.0, 1.0, 1.0, 0.2086, 0.01229, 0.02122, 1.0, 0.2159, 0.0137, 0.02416, 1.0, 0.1981, 0.03071, 0.02624, 1.0, 1.0, 1.0, 1.0, 1.0, 0.1845, 0.147, 0.004777, 1.0, 1.0, 1.0, 1.0, 1.0, 0.1845, 0.147, 0.004777, 1.0, 0.1845, 0.1441, 0.003677, 1.0, 1.0, 1.0, 1.0, 1.0, 0.1845, 0.1441, 0.003677, 1.0, 0.1981, 0.1559, 0.006512, 1.0, 0.2664, 0.2232, 0.0356, 1.0, 1.0, 1.0, 1.0, 1.0, 0.1845, 0.1441, 0.003677, 1.0, 0.2664, 0.2232, 0.0356, 1.0, 0.5457, 0.5149, 0.305, 1.0, 0.2664, 0.2232, 0.0356, 1.0, 0.3864, 0.3515, 0.1384, 1.0, 1.0, 1.0, 1.0, 1.0, 0.2664, 0.2232, 0.0356, 1.0, 1.0, 1.0, 1.0, 1.0, 0.8148, 0.7991, 0.6939, 1.0, 0.9473, 0.9473, 0.9473, 1.0, 0.9911, 0.9911, 0.9911, 1.0, 0.1384, 0.08228, 0.1119, 1.0, 0.1413, 0.08228, 0.117, 1.0, 0.1441, 0.08866, 0.1144, 1.0, 1.0, 1.0, 1.0, 1.0, 0.5457, 0.5149, 0.305, 1.0, 0.8148, 0.7991, 0.6939, 1.0, 1.0, 1.0, 1.0, 1.0, 1.0, 1.0, 1.0, 1.0, 1.0, 1.0, 1.0, 1.0, 0.5457, 0.5149, 0.305, 1.0, 1.0, 1.0, 1.0, 1.0, 0.2664, 0.2232, 0.0356, 1.0, 1.0, 1.0, 1.0, 1.0, 1.0, 1.0, 1.0, 1.0, 1.0, 1.0, 1.0, 1.0, 1.0, 1.0, 1.0, 1.0, 1.0, 1.0, 1.0, 1.0, 0.2664, 0.2232, 0.0356, 1.0, 0.1779, 0.1022, 0.002125, 1.0, 0.1779, 0.1022, 0.002125, 1.0, 0.1779, 0.1022, 0.002125, 1.0, 1.0, 1.0, 1.0, 1.0, 1.0, 1.0, 1.0, 1.0, 1.0, 1.0, 1.0, 1.0, 1.0, 1.0, 1.0, 1.0, 1.0, 1.0, 1.0, 1.0, 1.0, 1.0, 1.0, 1.0, 1.0, 1.0, 1.0, 1.0, 1.0, 1.0, 1.0, 1.0, 1.0, 1.0, 1.0, 1.0, 0.02029, 0.2051, 0.07421, 1.0, 0.305, 0.5395, 0.402, 1.0, 0.016, 0.2016, 0.07036, 1.0, 0.01681, 0.2086, 0.06848, 1.0, 0.2086, 0.4564, 0.3005, 1.0, 0.0137, 0.2016, 0.0648, 1.0, 0.2705, 0.5029, 0.3663, 1.0, 0.1221, 0.3613, 0.2016, 1.0, 0.04971, 0.2664, 0.1221, 1.0, 0.1046, 0.3467, 0.1912, 1.0, 0.05448, 0.2789, 0.1329, 1.0, 0.03434, 0.2502, 0.1046, 1.0, 0.3613, 0.5776, 0.4508, 1.0, 0.05951, 0.2918, 0.1413, 1.0, 0.05951, 0.2831, 0.1413, 1.0, 0.04971, 0.2664, 0.1221, 1.0, 0.02315, 0.2232, 0.07819, 1.0, 0.05286, 0.2747, 0.1248, 1.0, 0.05127, 0.2705, 0.1221, 1.0, 0.07619, 0.305, 0.1559, 1.0, 0.04667, 0.2623, 0.1144, 1.0, 0.04519, 0.2664, 0.117, 1.0, 0.004777, 0.1683, 0.04374, 1.0, 0.04971, 0.2747, 0.1301, 1.0, 0.04971, 0.2664, 0.1221, 1.0, 0.02315, 0.2232, 0.07819, 1.0, 0.05286, 0.2747, 0.1248, 1.0, 0.05127, 0.2705, 0.1221, 1.0, 0.07619, 0.305, 0.1559, 1.0, 0.04667, 0.2623, 0.1144, 1.0, 0.04519, 0.2664, 0.117, 1.0, 0.004777, 0.1683, 0.04374, 1.0, 0.04971, 0.2747, 0.1301, 1.0, 0.04971, 0.2664, 0.1221, 1.0, 0.02315, 0.2232, 0.07819, 1.0, 0.05286, 0.2747, 0.1248, 1.0, 0.05127, 0.2705, 0.1221, 1.0, 0.07619, 0.305, 0.1559, 1.0, 0.04667, 0.2623, 0.1144, 1.0, 0.04519, 0.2664, 0.117, 1.0, 0.004777, 0.1683, 0.04374, 1.0, 0.04971, 0.2747, 0.1301, 1.0, 0.04971, 0.2664, 0.1221, 1.0, 0.02315, 0.2232, 0.07819, 1.0, 0.05286, 0.2747, 0.1248, 1.0, 0.05127, 0.2705, 0.1221, 1.0, 0.07619, 0.305, 0.1559, 1.0, 0.04667, 0.2623, 0.1144, 1.0, 0.04519, 0.2664, 0.117, 1.0, 0.004777, 0.1683, 0.04374, 1.0, 0.04971, 0.2747, 0.1301, 1.0, 0.04971, 0.2664, 0.1221, 1.0, 0.02315, 0.2232, 0.07819, 1.0, 0.05286, 0.2747, 0.1248, 1.0, 0.05127, 0.2705, 0.1221, 1.0, 0.07619, 0.305, 0.1559, 1.0, 0.04667, 0.2623, 0.1144, 1.0, 0.04519, 0.2664, 0.117, 1.0, 0.004777, 0.1683, 0.04374, 1.0, 0.04971, 0.2747, 0.1301, 1.0, 0.02029, 0.1274, 0.0382, 1.0, 0.016, 0.1144, 0.0319, 1.0, 0.1301, 0.2664, 0.002125, 1.0, 0.01681, 0.1195, 0.0331, 1.0, 0.0137, 0.117, 0.0331, 1.0, 0.1301, 0.2664, 0.002125, 1.0, 0.03071, 0.08866, 0.02519, 1.0, 0.02416, 0.08438, 0.02217, 1.0, 0.1301, 0.2664, 0.002125, 1.0, 0.02416, 0.08438, 0.02315, 1.0, 0.02416, 0.09306, 0.02416, 1.0, 0.1301, 0.2664, 0.002125, 1.0, 0.03071, 0.08866, 0.02732, 1.0, 0.02416, 0.08438, 0.02217, 1.0, 0.1248, 0.2664, 0.002125, 1.0, 0.04092, 0.1845, 0.07227, 1.0, 0.03689, 0.159, 0.05951, 1.0, 0.1274, 0.2664, 0.002125, 1.0, 0.0382, 0.1651, 0.0648, 1.0, 0.03434, 0.1441, 0.04971, 1.0, 0.1301, 0.2664, 0.002125, 1.0, 0.0382, 0.1878, 0.07227, 1.0, 0.03689, 0.1651, 0.06301, 1.0, 0.1301, 0.2664, 0.002125, 1.0, 0.04231, 0.1981, 0.08438, 1.0, 0.04092, 0.1812, 0.06848, 1.0, 0.1248, 0.2664, 0.002732, 1.0, 0.04231, 0.1878, 0.07421, 1.0, 0.0356, 0.1746, 0.06663, 1.0, 0.1301, 0.2664, 0.002125, 1.0, 0.04092, 0.2086, 0.08438, 1.0, 0.04092, 0.1878, 0.07819, 1.0, 0.02732, 0.1845, 0.0185, 1.0, 0.0331, 0.1144, 0.03689, 1.0, 0.04231, 0.1878, 0.07819, 1.0, 0.06848, 0.1651, 0.006512, 1.0, 0.03689, 0.147, 0.05127, 1.0, 0.04092, 0.1981, 0.08022, 1.0, 0.0382, 0.1356, 0.04971, 1.0, 0.02956, 0.1095, 0.03434, 1.0, 0.03689, 0.1746, 0.07036, 1.0, 0.117, 0.2502, 0.002428, 1.0, 0.03955, 0.1812, 0.07227, 1.0, 0.04092, 0.1812, 0.06848, 1.0, 0.1301, 0.2664, 0.002125, 1.0, 0.03955, 0.1812, 0.06848, 1.0, 0.03689, 0.1845, 0.07036, 1.0, 0.1301, 0.2664, 0.002125, 1.0, 0.04092, 0.1981, 0.08438, 1.0, 0.03689, 0.1651, 0.05448, 1.0, 0.07036, 0.2159, 0.0137, 1.0, 0.03955, 0.1779, 0.06848, 1.0, 0.0382, 0.1441, 0.04231, 1.0, 0.1301, 0.2664, 0.003677, 1.0, 0.04092, 0.2016, 0.08228, 1.0, 0.03689, 0.1714, 0.06301, 1.0, 0.005605, 0.1559, 0.03955, 1.0, 0.02029, 0.117, 0.1144, 1.0, 0.016, 0.1144, 0.1144, 1.0, 0.002125, 0.1779, 0.01229, 1.0, 0.01681, 0.117, 0.1119, 1.0, 0.016, 0.1195, 0.1095, 1.0, 0.004391, 0.1413, 0.02122, 1.0, 0.04374, 0.1248, 0.1912, 1.0, 0.02956, 0.1046, 0.1356, 1.0, 0.002125, 0.1356, 0.009721, 1.0, 0.0319, 0.107, 0.1779, 1.0, 0.02956, 0.1022, 0.1356, 1.0, 0.002125, 0.1356, 0.009721, 1.0, 0.05286, 0.1356, 0.2016, 1.0, 0.02956, 0.1022, 0.1413, 1.0, 0.002125, 0.1356, 0.009721, 1.0, 0.0356, 0.1413, 0.1274, 1.0, 0.0331, 0.147, 0.1356, 1.0, 0.002125, 0.1356, 0.009721, 1.0, 0.03434, 0.1441, 0.1329, 1.0, 0.03071, 0.1356, 0.1356, 1.0, 0.002125, 0.159, 0.009721, 1.0, 0.03434, 0.1441, 0.1248, 1.0, 0.0319, 0.147, 0.1356, 1.0, 0.002125, 0.1356, 0.009721, 1.0, 0.0319, 0.1356, 0.1356, 1.0, 0.0331, 0.1356, 0.1356, 1.0, 0.002125, 0.1356, 0.009721, 1.0, 0.0319, 0.1329, 0.1356, 1.0, 0.03071, 0.1301, 0.1356, 1.0, 0.002125, 0.1683, 0.009721, 1.0, 0.03071, 0.1356, 0.1356, 1.0, 0.0319, 0.1356, 0.1356, 1.0, 0.002125, 0.1356, 0.01298, 1.0, 0.02956, 0.1095, 0.1356, 1.0, 0.02956, 0.1095, 0.1356, 1.0, 0.003035, 0.1301, 0.01298, 1.0, 0.02956, 0.1095, 0.1356, 1.0, 0.02956, 0.107, 0.1356, 1.0, 0.02029, 0.1248, 0.08866, 1.0, 0.02956, 0.1095, 0.1356, 1.0, 0.02956, 0.107, 0.1356, 1.0, 0.002125, 0.1356, 0.009721, 1.0, 0.0319, 0.1413, 0.1329, 1.0, 0.03434, 0.1413, 0.1356, 1.0, 0.002125, 0.1356, 0.01033, 1.0, 0.0331, 0.1384, 0.1329, 1.0, 0.03434, 0.1413, 0.1329, 1.0, 0.002125, 0.1779, 0.009721, 1.0, 0.03071, 0.1384, 0.1329, 1.0, 0.0331, 0.1384, 0.1356, 1.0, 0.002428, 0.1329, 0.01521, 1.0, 0.0319, 0.1356, 0.1356, 1.0, 0.0319, 0.1248, 0.1356, 1.0, 0.004777, 0.1413, 0.02519, 1.0, 0.03071, 0.1274, 0.1356, 1.0, 0.02956, 0.117, 0.1356, 1.0, 0.002125, 0.1356, 0.009721, 1.0, 0.02956, 0.1356, 0.1356, 1.0, 0.03071, 0.1274, 0.1356, 1.0, 0.008023, 0.1441, 0.06663, 1.0, 0.02029, 0.117, 0.1144, 1.0, 0.016, 0.1144, 0.1144, 1.0, 0.002125, 0.1779, 0.01229, 1.0, 0.01681, 0.117, 0.1119, 1.0, 0.016, 0.1195, 0.1095, 1.0, 0.004391, 0.1413, 0.02122, 1.0, 0.04374, 0.1248, 0.1912, 1.0, 0.02956, 0.1046, 0.1356, 1.0, 0.002125, 0.1356, 0.009721, 1.0, 0.0319, 0.107, 0.1779, 1.0, 0.02956, 0.1022, 0.1356, 1.0, 0.002125, 0.1356, 0.009721, 1.0, 0.05286, 0.1356, 0.2016, 1.0, 0.02956, 0.1022, 0.1413, 1.0, 0.002125, 0.1356, 0.009721, 1.0, 0.0356, 0.1413, 0.1274, 1.0, 0.0331, 0.147, 0.1356, 1.0, 0.002125, 0.1356, 0.009721, 1.0, 0.03434, 0.1441, 0.1329, 1.0, 0.03071, 0.1356, 0.1356, 1.0, 0.002125, 0.159, 0.009721, 1.0, 0.03434, 0.1441, 0.1248, 1.0, 0.0319, 0.147, 0.1356, 1.0, 0.002125, 0.1356, 0.009721, 1.0, 0.0319, 0.1356, 0.1356, 1.0, 0.0331, 0.1356, 0.1356, 1.0, 0.002125, 0.1356, 0.009721, 1.0, 0.0319, 0.1329, 0.1356, 1.0, 0.03071, 0.1301, 0.1356, 1.0, 0.002125, 0.1683, 0.009721, 1.0, 0.03071, 0.1356, 0.1356, 1.0, 0.0319, 0.1356, 0.1356, 1.0, 0.002125, 0.1356, 0.01298, 1.0, 0.02956, 0.1095, 0.1356, 1.0, 0.02956, 0.1095, 0.1356, 1.0, 0.003035, 0.1301, 0.01298, 1.0, 0.02956, 0.1095, 0.1356, 1.0, 0.02956, 0.107, 0.1356, 1.0, 0.02029, 0.1248, 0.08866, 1.0, 0.02956, 0.1095, 0.1356, 1.0, 0.02956, 0.107, 0.1356, 1.0, 0.002125, 0.1356, 0.009721, 1.0, 0.0319, 0.1413, 0.1329, 1.0, 0.03434, 0.1413, 0.1356, 1.0, 0.002125, 0.1356, 0.01033, 1.0, 0.0331, 0.1384, 0.1329, 1.0, 0.03434, 0.1413, 0.1329, 1.0, 0.002125, 0.1779, 0.009721, 1.0, 0.03071, 0.1384, 0.1329, 1.0, 0.0331, 0.1384, 0.1356, 1.0, 0.002428, 0.1329, 0.01521, 1.0, 0.0319, 0.1356, 0.1356, 1.0, 0.0319, 0.1248, 0.1356, 1.0, 0.004777, 0.1413, 0.02519, 1.0, 0.03071, 0.1274, 0.1356, 1.0, 0.02956, 0.117, 0.1356, 1.0, 0.002125, 0.1356, 0.009721, 1.0, 0.02956, 0.1356, 0.1356, 1.0, 0.03071, 0.1274, 0.1356, 1.0, 0.008023, 0.1441, 0.06663, 1.0, 0.02029, 0.1274, 0.0382, 1.0, 0.1301, 0.2664, 0.002125, 1.0, 0.016, 0.1144, 0.0319, 1.0, 0.01681, 0.1195, 0.0331, 1.0, 0.1301, 0.2664, 0.002125, 1.0, 0.0137, 0.117, 0.0331, 1.0, 0.03071, 0.08866, 0.02519, 1.0, 0.1301, 0.2664, 0.002125, 1.0, 0.02416, 0.08438, 0.02217, 1.0, 0.02416, 0.08438, 0.02315, 1.0, 0.1301, 0.2664, 0.002125, 1.0, 0.02416, 0.09306, 0.02416, 1.0, 0.04092, 0.1845, 0.07227, 1.0, 0.1274, 0.2664, 0.002125, 1.0, 0.03689, 0.159, 0.05951, 1.0, 0.0382, 0.1651, 0.0648, 1.0, 0.1301, 0.2664, 0.002125, 1.0, 0.03434, 0.1441, 0.04971, 1.0, 0.0382, 0.1878, 0.07227, 1.0, 0.1301, 0.2664, 0.002125, 1.0, 0.03689, 0.1651, 0.06301, 1.0, 0.04231, 0.1981, 0.08438, 1.0, 0.1248, 0.2664, 0.002732, 1.0, 0.04092, 0.1812, 0.06848, 1.0, 0.04231, 0.1878, 0.07421, 1.0, 0.1301, 0.2664, 0.002125, 1.0, 0.0356, 0.1746, 0.06663, 1.0, 0.04092, 0.2086, 0.08438, 1.0, 0.02732, 0.1845, 0.0185, 1.0, 0.04092, 0.1878, 0.07819, 1.0, 0.0331, 0.1144, 0.03689, 1.0, 0.06848, 0.1651, 0.006512, 1.0, 0.04231, 0.1878, 0.07819, 1.0, 0.02956, 0.1095, 0.03434, 1.0, 0.117, 0.2502, 0.002428, 1.0, 0.03689, 0.1746, 0.07036, 1.0, 0.03955, 0.1812, 0.07227, 1.0, 0.1301, 0.2664, 0.002125, 1.0, 0.04092, 0.1812, 0.06848, 1.0, 0.03955, 0.1812, 0.06848, 1.0, 0.1301, 0.2664, 0.002125, 1.0, 0.03689, 0.1845, 0.07036, 1.0, 0.03689, 0.1878, 0.07227, 1.0, 0.1144, 0.2582, 0.002125, 1.0, 0.03955, 0.1812, 0.07227, 1.0, 0.04092, 0.1981, 0.08438, 1.0, 0.07036, 0.2159, 0.0137, 1.0, 0.03689, 0.1651, 0.05448, 1.0, 0.03955, 0.1779, 0.06848, 1.0, 0.1301, 0.2664, 0.003677, 1.0, 0.0382, 0.1441, 0.04231, 1.0, 0.04092, 0.2016, 0.08228, 1.0, 0.005605, 0.1559, 0.03955, 1.0, 0.03689, 0.1714, 0.06301, 1.0, 0.01681, 0.117, 0.1119, 1.0, 0.004391, 0.1413, 0.02122, 1.0, 0.016, 0.1195, 0.1095, 1.0, 0.04374, 0.1248, 0.1912, 1.0, 0.002125, 0.1356, 0.009721, 1.0, 0.02956, 0.1046, 0.1356, 1.0, 0.0319, 0.107, 0.1779, 1.0, 0.002125, 0.1356, 0.009721, 1.0, 0.02956, 0.1022, 0.1356, 1.0, 0.02956, 0.1095, 0.1356, 1.0, 0.003035, 0.1301, 0.01298, 1.0, 0.02956, 0.1095, 0.1356, 1.0, 0.02956, 0.1095, 0.1356, 1.0, 0.02029, 0.1248, 0.08866, 1.0, 0.02956, 0.107, 0.1356, 1.0, 0.0356, 0.1413, 0.1274, 1.0, 0.002125, 0.1356, 0.009721, 1.0, 0.0331, 0.147, 0.1356, 1.0, 0.03434, 0.1441, 0.1329, 1.0, 0.002125, 0.159, 0.009721, 1.0, 0.03071, 0.1356, 0.1356, 1.0, 0.0319, 0.1356, 0.1356, 1.0, 0.002125, 0.1356, 0.009721, 1.0, 0.0331, 0.1356, 0.1356, 1.0, 0.0319, 0.1329, 0.1356, 1.0, 0.002125, 0.1683, 0.009721, 1.0, 0.03071, 0.1301, 0.1356, 1.0, 0.0319, 0.1413, 0.1329, 1.0, 0.002125, 0.1356, 0.01033, 1.0, 0.03434, 0.1413, 0.1356, 1.0, 0.0331, 0.1384, 0.1329, 1.0, 0.002125, 0.1779, 0.009721, 1.0, 0.03434, 0.1413, 0.1329, 1.0, 0.03071, 0.1384, 0.1329, 1.0, 0.002428, 0.1329, 0.01521, 1.0, 0.0331, 0.1384, 0.1356, 1.0, 0.0319, 0.1356, 0.1356, 1.0, 0.004777, 0.1413, 0.02519, 1.0, 0.0319, 0.1248, 0.1356, 1.0, 0.02956, 0.1356, 0.1356, 1.0, 0.008023, 0.1441, 0.06663, 1.0, 0.03071, 0.1274, 0.1356, 1.0, 0.04231, 0.1981, 0.08438, 1.0, 0.1248, 0.2664, 0.002732, 1.0, 0.04092, 0.1812, 0.06848, 1.0, 0.04231, 0.1878, 0.07421, 1.0, 0.1301, 0.2664, 0.002125, 1.0, 0.0356, 0.1746, 0.06663, 1.0, 0.04092, 0.2086, 0.08438, 1.0, 0.02732, 0.1845, 0.0185, 1.0, 0.04092, 0.1878, 0.07819, 1.0, 0.03955, 0.1812, 0.07227, 1.0, 0.1301, 0.2664, 0.002125, 1.0, 0.04092, 0.1812, 0.06848, 1.0, 0.03955, 0.1812, 0.06848, 1.0, 0.1301, 0.2664, 0.002125, 1.0, 0.03689, 0.1845, 0.07036, 1.0, 0.04092, 0.1981, 0.08438, 1.0, 0.07036, 0.2159, 0.0137, 1.0, 0.03689, 0.1651, 0.05448, 1.0, 0.03955, 0.1779, 0.06848, 1.0, 0.1301, 0.2664, 0.003677, 1.0, 0.0382, 0.1441, 0.04231, 1.0, 0.04092, 0.2016, 0.08228, 1.0, 0.005605, 0.1559, 0.03955, 1.0, 0.03689, 0.1714, 0.06301, 1.0, 0.04374, 0.1248, 0.1912, 1.0, 0.002125, 0.1356, 0.009721, 1.0, 0.02956, 0.1046, 0.1356, 1.0, 0.0319, 0.107, 0.1779, 1.0, 0.002125, 0.1356, 0.009721, 1.0, 0.02956, 0.1022, 0.1356, 1.0, 0.05286, 0.1356, 0.2016, 1.0, 0.002125, 0.1356, 0.009721, 1.0, 0.02956, 0.1022, 0.1413, 1.0, 0.02956, 0.1095, 0.1356, 1.0, 0.003035, 0.1301, 0.01298, 1.0, 0.02956, 0.1095, 0.1356, 1.0, 0.02956, 0.1095, 0.1356, 1.0, 0.02029, 0.1248, 0.08866, 1.0, 0.02956, 0.107, 0.1356, 1.0, 0.0319, 0.1356, 0.1356, 1.0, 0.002125, 0.1356, 0.009721, 1.0, 0.0331, 0.1356, 0.1356, 1.0, 0.0319, 0.1329, 0.1356, 1.0, 0.002125, 0.1683, 0.009721, 1.0, 0.03071, 0.1301, 0.1356, 1.0, 0.03071, 0.1356, 0.1356, 1.0, 0.002125, 0.1356, 0.01298, 1.0, 0.0319, 0.1356, 0.1356, 1.0, 0.0319, 0.1413, 0.1329, 1.0, 0.002125, 0.1356, 0.01033, 1.0, 0.03434, 0.1413, 0.1356, 1.0, 0.0331, 0.1384, 0.1329, 1.0, 0.002125, 0.1779, 0.009721, 1.0, 0.03434, 0.1413, 0.1329, 1.0, 0.0319, 0.1356, 0.1356, 1.0, 0.004777, 0.1413, 0.02519, 1.0, 0.0319, 0.1248, 0.1356, 1.0, 0.03071, 0.1274, 0.1356, 1.0, 0.002125, 0.1356, 0.009721, 1.0, 0.02956, 0.117, 0.1356, 1.0, 0.02956, 0.1356, 0.1356, 1.0, 0.008023, 0.1441, 0.06663, 1.0, 0.03071, 0.1274, 0.1356, 1.0, 0.2016, 0.01096, 0.002125, 1.0, 0.01521, 0.007499, 0.02416, 1.0, 0.0319, 0.1746, 0.5089, 1.0, 1.0, 1.0, 1.0, 1.0, 1.0, 1.0, 1.0, 1.0, 1.0, 1.0, 1.0, 1.0, 1.0, 1.0, 1.0, 1.0, 1.0, 1.0, 1.0, 1.0, 1.0, 1.0, 1.0, 1.0, 0.2423, 0.1274, 0.1301, 1.0, 0.4969, 0.1384, 0.04374, 1.0, 0.02843, 0.0319, 0.3613, 1.0, 0.4969, 0.1384, 0.04374, 1.0, 0.3864, 0.05448, 0.0137, 1.0, 0.05781, 0.0319, 0.2232, 1.0, 0.02843, 0.0319, 0.3613, 1.0, 0.03071, 0.03434, 0.3613, 1.0, 0.02843, 0.0319, 0.3613, 1.0, 0.4969, 0.1384, 0.04374, 1.0, 0.2705, 0.1413, 0.1248, 1.0, 0.4233, 0.08022, 0.0137, 1.0, 0.1651, 0.09531, 0.04374, 1.0, 0.1046, 0.06301, 0.02956, 1.0, 0.15, 0.0865, 0.04092, 1.0, 0.1274, 0.07619, 0.0356, 1.0, 0.3712, 0.2462, 0.1119, 1.0, 0.1812, 0.1022, 0.04817, 1.0, 0.1812, 0.1022, 0.04817, 1.0, 0.3712, 0.2462, 0.1119, 1.0, 0.2582, 0.1559, 0.07036, 1.0, 0.09759, 0.05951, 0.02843, 1.0, 0.3712, 0.2462, 0.1119, 1.0, 0.1274, 0.07619, 0.0356, 1.0, 0.06301, 0.04231, 0.02029, 1.0, 0.1046, 0.06301, 0.02956, 1.0, 0.1651, 0.09531, 0.04374, 1.0, 0.4342, 0.2961, 0.1301, 1.0, 0.4342, 0.2961, 0.1301, 1.0, 0.07227, 0.04667, 0.02217, 1.0, 0.09759, 0.05951, 0.02843, 1.0, 0.07227, 0.04667, 0.02217, 1.0, 0.4342, 0.2961, 0.1301, 1.0, 0.4342, 0.2961, 0.1301, 1.0, 0.3712, 0.2462, 0.1119, 1.0, 0.09759, 0.05951, 0.02843, 1.0, 0.05127, 0.0356, 0.01764, 1.0, 0.4342, 0.2961, 0.1301, 1.0, 0.07227, 0.04667, 0.02217, 1.0, 0.4342, 0.2961, 0.1301, 1.0, 0.4342, 0.2961, 0.1301, 1.0, 0.04667, 0.0331, 0.01681, 1.0, 0.05127, 0.0356, 0.01764, 1.0, 0.04667, 0.0331, 0.01681, 1.0, 0.4342, 0.2961, 0.1301, 1.0, 0.05127, 0.0356, 0.01764, 1.0, 0.4342, 0.2961, 0.1301, 1.0, 0.4342, 0.2961, 0.1301, 1.0, 0.4125, 0.2789, 0.1221, 1.0, 0.4342, 0.2961, 0.1301, 1.0, 0.06301, 0.04231, 0.02029, 1.0, 0.04667, 0.0331, 0.01681, 1.0, 0.06301, 0.04231, 0.02029, 1.0, 0.4342, 0.2961, 0.1301, 1.0, 0.04667, 0.0331, 0.01681, 1.0, 0.4342, 0.2961, 0.1301, 1.0, 0.4342, 0.2961, 0.1301, 1.0, 0.2582, 0.1559, 0.06848, 1.0, 0.4125, 0.2789, 0.1221, 1.0, 0.06301, 0.04231, 0.02029, 1.0, 0.2582, 0.1559, 0.06848, 1.0, 0.06301, 0.04231, 0.02029, 1.0, 0.1651, 0.09531, 0.04374, 1.0, 0.07036, 0.04667, 0.02217, 1.0, 0.4342, 0.2961, 0.1301, 1.0, 0.159, 0.09306, 0.04231, 1.0, 0.07036, 0.04667, 0.02217, 1.0, 0.05613, 0.0382, 0.01938, 1.0, 0.4342, 0.2961, 0.1301, 1.0, 0.4342, 0.2961, 0.1301, 1.0, 0.05448, 0.03689, 0.0185, 1.0, 0.04817, 0.0331, 0.01681, 1.0, 0.4342, 0.2961, 0.1301, 1.0, 0.4342, 0.2961, 0.1301, 1.0, 0.05448, 0.03689, 0.0185, 1.0, 0.05613, 0.0382, 0.01938, 1.0, 0.05448, 0.03689, 0.0185, 1.0, 0.4342, 0.2961, 0.1301, 1.0, 0.4125, 0.2789, 0.1221, 1.0, 0.04667, 0.0331, 0.01681, 1.0, 0.05127, 0.0356, 0.01764, 1.0, 0.4125, 0.2789, 0.1221, 1.0, 0.4342, 0.2961, 0.1301, 1.0, 0.04667, 0.0331, 0.01681, 1.0, 0.04817, 0.0331, 0.01681, 1.0, 0.04667, 0.0331, 0.01681, 1.0, 0.4342, 0.2961, 0.1301, 1.0, 0.4125, 0.2789, 0.1221, 1.0, 0.05127, 0.0356, 0.01764, 1.0, 0.3613, 0.2384, 0.107, 1.0, 0.1144, 0.06848, 0.0319, 1.0, 0.1946, 0.1095, 0.05127, 1.0, 0.3968, 0.2664, 0.1195, 1.0, 0.3968, 0.2664, 0.1195, 1.0, 0.3613, 0.2384, 0.107, 1.0, 0.1144, 0.06848, 0.0319, 1.0, 0.05127, 0.0356, 0.01764, 1.0, 0.1144, 0.06848, 0.0319, 1.0, 0.3613, 0.2384, 0.107, 1.0, 0.4342, 0.2961, 0.1301, 1.0, 0.4342, 0.2961, 0.1301, 1.0, 0.159, 0.09306, 0.04231, 1.0, 0.3968, 0.2664, 0.1195, 1.0, 0.1946, 0.1095, 0.05127, 1.0, 0.3763, 0.2502, 0.1046, 1.0, 0.1946, 0.1095, 0.05127, 1.0, 0.1946, 0.1095, 0.05127, 1.0, 0.1946, 0.1095, 0.05127, 1.0, 0.3763, 0.2502, 0.1046, 1.0, 0.1946, 0.1095, 0.05127, 1.0, 0.1946, 0.1095, 0.05127, 1.0, 0.159, 0.09306, 0.04231, 1.0, 0.4342, 0.2961, 0.1301, 1.0, 0.2462, 0.15, 0.0648, 1.0, 0.1095, 0.07036, 0.0331, 1.0, 0.0999, 0.07036, 0.0331, 1.0, 0.107, 0.07036, 0.0331, 1.0, 0.1095, 0.07036, 0.0331, 1.0, 0.107, 0.07036, 0.0331, 1.0, 0.1022, 0.07036, 0.0331, 1.0, 0.1946, 0.1095, 0.05127, 1.0, 0.05781, 0.1144, 0.01938, 1.0, 0.1946, 0.1095, 0.05127, 1.0, 0.1946, 0.1095, 0.05127, 1.0, 0.1946, 0.1095, 0.05127, 1.0, 0.05781, 0.1144, 0.01938, 1.0, 0.1095, 0.07036, 0.0331, 1.0, 0.1946, 0.1095, 0.05127, 1.0, 0.0999, 0.07036, 0.0331, 1.0, 0.0999, 0.07036, 0.0331, 1.0, 0.1946, 0.1095, 0.05127, 1.0, 0.05781, 0.1144, 0.01938, 1.0, 0.1022, 0.07036, 0.0331, 1.0, 0.107, 0.07036, 0.0331, 1.0, 0.1946, 0.1095, 0.05127, 1.0, 0.107, 0.07036, 0.0331, 1.0, 0.1946, 0.1095, 0.05127, 1.0, 0.1946, 0.1095, 0.05127, 1.0, 0.4287, 0.2918, 0.1274, 1.0, 0.3712, 0.2462, 0.1095, 1.0, 0.1946, 0.1095, 0.05127, 1.0, 0.1413, 0.08866, 0.04092, 1.0, 0.4233, 0.2874, 0.1274, 1.0, 0.4233, 0.2831, 0.1274, 1.0, 0.4287, 0.2918, 0.1274, 1.0, 0.1946, 0.1095, 0.05127, 1.0, 0.147, 0.08866, 0.04231, 1.0, 0.3763, 0.2502, 0.1119, 1.0, 0.4287, 0.2918, 0.1274, 1.0, 0.147, 0.08866, 0.04231, 1.0, 0.1413, 0.08866, 0.04092, 1.0, 0.4233, 0.2831, 0.1274, 1.0, 0.4179, 0.2831, 0.1248, 1.0, 0.3005, 0.1912, 0.0865, 1.0, 0.3763, 0.2502, 0.1119, 1.0, 0.147, 0.08866, 0.04231, 1.0, 0.1095, 0.07227, 0.03434, 1.0, 0.4125, 0.2789, 0.1248, 1.0, 0.3763, 0.2502, 0.1119, 1.0, 0.4233, 0.2874, 0.1274, 1.0, 0.2747, 0.1714, 0.07819, 1.0, 0.1046, 0.07036, 0.0331, 1.0, 0.4072, 0.2747, 0.1248, 1.0, 0.4233, 0.2874, 0.1274, 1.0, 0.1046, 0.07036, 0.0331, 1.0, 0.3813, 0.2542, 0.1144, 1.0, 0.4072, 0.2747, 0.1248, 1.0, 0.1046, 0.07036, 0.0331, 1.0, 0.1946, 0.1095, 0.05127, 1.0, 0.3663, 0.2384, 0.107, 1.0, 0.4233, 0.2874, 0.1274, 1.0, 0.1946, 0.1095, 0.05127, 1.0, 0.4233, 0.2874, 0.1274, 1.0, 0.1413, 0.08866, 0.04092, 1.0, 0.1946, 0.1095, 0.05127, 1.0, 0.1946, 0.1095, 0.05127, 1.0, 0.3712, 0.2462, 0.1095, 1.0, 0.1946, 0.1095, 0.05127, 1.0, 0.3712, 0.2462, 0.1095, 1.0, 0.3005, 0.1912, 0.0865, 1.0, 0.4179, 0.2831, 0.1248, 1.0, 0.4125, 0.2789, 0.1248, 1.0, 0.1095, 0.07227, 0.03434, 1.0, 0.4179, 0.2831, 0.1248, 1.0, 0.1095, 0.07227, 0.03434, 1.0, 0.1413, 0.08866, 0.04092, 1.0, 0.3005, 0.1912, 0.0865, 1.0, 0.147, 0.08866, 0.04231, 1.0, 0.1046, 0.07036, 0.0331, 1.0, 0.3005, 0.1912, 0.0865, 1.0, 0.1046, 0.07036, 0.0331, 1.0, 0.2747, 0.1714, 0.07819, 1.0, 0.4179, 0.2831, 0.1248, 1.0, 0.4179, 0.2831, 0.1248, 1.0, 0.1095, 0.07421, 0.03434, 1.0, 0.3813, 0.2542, 0.1144, 1.0, 0.1046, 0.07036, 0.0331, 1.0, 0.1095, 0.07421, 0.03434, 1.0, 0.3813, 0.2542, 0.1144, 1.0, 0.1095, 0.07421, 0.03434, 1.0, 0.4179, 0.2831, 0.1248, 1.0, 0.3763, 0.2502, 0.1119, 1.0, 0.4179, 0.2831, 0.1248, 1.0, 0.1095, 0.07421, 0.03434, 1.0, 0.3763, 0.2502, 0.1119, 1.0, 0.1095, 0.07421, 0.03434, 1.0, 0.1095, 0.07227, 0.03434, 1.0, 1.0, 1.0, 1.0, 1.0, 1.0, 1.0, 1.0, 1.0, 1.0, 1.0, 1.0, 1.0, 1.0, 1.0, 1.0, 1.0, 1.0, 1.0, 1.0, 1.0, 1.0, 1.0, 1.0, 1.0, 0.02843, 0.0319, 0.2542, 1.0, 0.2423, 0.1274, 0.1301, 1.0, 0.02843, 0.0319, 0.3613, 1.0, 0.02843, 0.0319, 0.3613, 1.0, 0.4969, 0.1384, 0.04374, 1.0, 0.05781, 0.0319, 0.2232, 1.0, 0.02843, 0.0319, 0.3613, 1.0, 0.02843, 0.0319, 0.3613, 1.0, 0.02843, 0.0319, 0.3613, 1.0, 0.1413, 0.0331, 0.4125, 1.0, 0.1356, 0.0331, 0.4233, 1.0, 0.1248, 0.02217, 0.4072, 1.0, 0.2705, 0.1413, 0.1248, 1.0, 0.305, 0.09531, 0.07619, 1.0, 0.4233, 0.08022, 0.0137, 1.0, 1.0, 1.0, 1.0, 1.0, 1.0, 1.0, 1.0, 1.0, 1.0, 1.0, 1.0, 1.0, 0.2232, 0.1413, 0.1559, 1.0, 0.4969, 0.6445, 0.4735, 1.0, 0.02843, 0.0319, 0.3613, 1.0, 0.4969, 0.6445, 0.4735, 1.0, 0.1144, 0.02029, 0.3613, 1.0, 0.1046, 0.01938, 0.3419, 1.0, 0.02843, 0.0319, 0.3613, 1.0, 0.03071, 0.03434, 0.3613, 1.0, 0.02843, 0.0319, 0.3613, 1.0, 0.4969, 0.6445, 0.4735, 1.0, 0.2423, 0.1274, 0.1779, 1.0, 0.1221, 0.02416, 0.3613, 1.0, 0.1746, 0.05127, 0.4179, 1.0, 0.1413, 0.0331, 0.4125, 1.0, 0.1248, 0.02217, 0.4072, 1.0, 1.0, 1.0, 1.0, 1.0, 1.0, 1.0, 1.0, 1.0, 1.0, 1.0, 1.0, 1.0, 0.02843, 0.0319, 0.2542, 1.0, 0.2232, 0.1413, 0.1559, 1.0, 0.02843, 0.0319, 0.3613, 1.0, 0.02843, 0.0319, 0.3613, 1.0, 0.4969, 0.6445, 0.4735, 1.0, 0.1046, 0.01938, 0.3419, 1.0, 0.02843, 0.0319, 0.3613, 1.0, 0.02843, 0.0319, 0.3613, 1.0, 0.02843, 0.0319, 0.3613, 1.0, 0.2423, 0.1274, 0.1779, 1.0, 0.1095, 0.016, 0.3763, 1.0, 0.1221, 0.02416, 0.3613, 1.0, 1.0, 1.0, 1.0, 1.0, 1.0, 1.0, 1.0, 1.0, 1.0, 1.0, 1.0, 1.0, 1.0, 1.0, 1.0, 1.0, 1.0, 1.0, 1.0, 1.0, 1.0, 1.0, 1.0, 1.0, 0.03434, 0.1413, 0.02843, 1.0, 0.0137, 0.2051, 0.016, 1.0, 0.02843, 0.0319, 0.3613, 1.0, 0.0137, 0.2051, 0.016, 1.0, 0.0319, 0.117, 0.08228, 1.0, 0.02843, 0.0319, 0.314, 1.0, 0.02843, 0.0319, 0.3613, 1.0, 0.03071, 0.03434, 0.3613, 1.0, 0.09531, 0.0319, 0.159, 1.0, 0.4969, 0.6445, 0.4735, 1.0, 0.2502, 0.1559, 0.15, 1.0, 0.3613, 0.491, 0.3095, 1.0, 1.0, 1.0, 1.0, 1.0, 1.0, 1.0, 1.0, 1.0, 1.0, 1.0, 1.0, 1.0, 1.0, 1.0, 1.0, 1.0, 1.0, 1.0, 1.0, 1.0, 1.0, 1.0, 1.0, 1.0, 0.09531, 0.0319, 0.1221, 1.0, 0.03434, 0.1413, 0.02843, 1.0, 0.02843, 0.0319, 0.3613, 1.0, 0.02843, 0.0319, 0.3613, 1.0, 0.0137, 0.2051, 0.016, 1.0, 0.02843, 0.0319, 0.314, 1.0, 0.02843, 0.0319, 0.3613, 1.0, 0.02843, 0.0319, 0.3613, 1.0, 0.09531, 0.0319, 0.159, 1.0, 0.2502, 0.1559, 0.15, 1.0, 0.2542, 0.117, 0.1441, 1.0, 0.3613, 0.491, 0.3095, 1.0, 0.01521, 0.007499, 0.02519, 1.0, 0.02956, 0.003035, 0.005182, 1.0, 0.2918, 0.1779, 0.06125, 1.0, 0.08228, 0.0865, 0.1274, 1.0, 0.01521, 0.02122, 0.05951, 1.0, 0.06125, 0.09084, 0.3613, 1.0, 0.0382, 0.04092, 0.07421, 1.0, 0.01521, 0.007499, 0.02416, 1.0, 0.02956, 0.003035, 0.005182, 1.0, 0.5149, 0.6867, 0.8714, 1.0, 0.06125, 0.09084, 0.3613, 1.0, 0.6939, 0.3712, 0.117, 1.0, 0.05613, 0.1878, 0.491, 1.0, 0.2016, 0.01096, 0.002125, 1.0, 0.0319, 0.1746, 0.5089, 1.0, 0.06125, 0.09084, 0.3613, 1.0, 0.01521, 0.007499, 0.02519, 1.0, 0.2918, 0.1779, 0.06125, 1.0, 0.01764, 0.016, 0.04817, 1.0, 0.08228, 0.0865, 0.1274, 1.0, 0.06125, 0.09084, 0.3613, 1.0, 0.01521, 0.007499, 0.02416, 1.0, 0.3763, 0.07421, 0.03689, 1.0, 0.02956, 0.003035, 0.005182, 1.0, 0.05613, 0.1878, 0.491, 1.0, 0.5149, 0.6867, 0.8714, 1.0, 0.6939, 0.3712, 0.117, 1.0])
me_cube.materials.append(mat_material)
me_cube.use_remesh_preserve_volume = False
me_cube.use_remesh_preserve_attributes = False
me_cube.use_mirror_vertex_groups = False
me_cube.update()
me_cube_016 = bpy.data.meshes.new('Cube.016')
me_cube_016.from_pydata([(-29.58, -23.17, -0.06011), (-29.13, 23.56, 0.05118), (30.7, 23.59, 0.0513), (-31.6, -24.92, -0.06011), (-30.74, 24.77, 0.05118), (33.12, 24.8, 0.0513)], [(2, 1), (1, 0), (5, 4), (4, 3), (3, 0), (2, 5)], [])
_ca = me_cube_016.color_attributes.new('Col', 'BYTE_COLOR', 'CORNER')
_ca.data.foreach_set('color', [])
me_cube_016.materials.append(mat_material)
me_cube_016.use_remesh_preserve_volume = False
me_cube_016.use_remesh_preserve_attributes = False
me_cube_016.use_mirror_vertex_groups = False
me_cube_016.update()
me_cube_005 = bpy.data.meshes.new('Cube.005')
me_cube_005.from_pydata([(-29.58, -23.17, -0.06011), (30.69, -23.14, -0.05999), (-29.85, -24.65, -0.06011), (30.7, 23.59, 0.0513), (31.9, -24.49, -0.05999), (32.05, 23.59, 0.0513)], [(0, 1), (5, 4), (2, 4), (3, 1), (3, 5), (0, 2)], [])
_ca = me_cube_005.color_attributes.new('Col', 'BYTE_COLOR', 'CORNER')
_ca.data.foreach_set('color', [])
me_cube_005.materials.append(mat_material)
me_cube_005.use_remesh_preserve_volume = False
me_cube_005.use_remesh_preserve_attributes = False
me_cube_005.use_mirror_vertex_groups = False
me_cube_005.update()
me_cube_004 = bpy.data.meshes.new('Cube.004')
me_cube_004.from_pydata([(-10.83, -1.188, -0.005964), (-10.92, -1.698, -0.005964), (-10.41, -2.417, -0.005964), (-9.484, -2.597, -0.005964), (-8.644, -2.537, -0.005964), (-7.415, -2.837, -0.005964), (-5.527, -3.047, -0.005964), (-3.758, -3.017, -0.005964), (-2.979, -2.717, -0.005964), (-2.589, -2.328, -0.005964), (-2.589, -1.908, -0.005964), (-2.799, -1.098, -0.005964), (-3.368, -0.4689, -0.005964), (-4.298, -0.07918, -0.005964), (-5.437, 0.07071, -0.005964), (-6.966, 0.07071, -0.005964), (-8.345, 0.04073, -0.005964), (-9.484, -0.259, -0.005964), (-10.35, -0.7687, -0.005964)], [(18, 0), (1, 0), (2, 1), (3, 2), (4, 3), (5, 4), (6, 5), (7, 6), (8, 7), (9, 8), (10, 9), (11, 10), (12, 11), (13, 12), (14, 13), (15, 14), (16, 15), (17, 16), (18, 17)], [])
_ca = me_cube_004.color_attributes.new('Col', 'BYTE_COLOR', 'CORNER')
_ca.data.foreach_set('color', [])
me_cube_004.materials.append(mat_material)
me_cube_004.use_remesh_preserve_volume = False
me_cube_004.use_remesh_preserve_attributes = False
me_cube_004.use_mirror_vertex_groups = False
me_cube_004.update()
me_cube_003 = bpy.data.meshes.new('Cube.003')
me_cube_003.from_pydata([(11.73, -2.199, -0.01079), (10.28, -2.588, -0.01382), (8.77, -2.815, -0.01559), (7.194, -2.797, -0.01563), (5.58, -2.438, -0.01442), (4.682, -1.528, -0.01085), (3.815, -0.8846, -0.007366), (3.168, -0.06514, -0.00248), (2.854, 0.9359, 0.003626), (2.874, 1.834, 0.008068), (3.814, 2.61, 0.012), (4.615, 2.961, 0.01419), (5.663, 2.76, 0.01362), (7.28, 0.9495, 0.006805), (8.622, -0.03829, 0.002462), (9.937, -0.09218, 0.002483), (11.45, -0.35, 0.001007), (12.52, -1.25, -0.004454), (12.42, -1.782, -0.007965)], [(1, 0), (2, 1), (3, 2), (4, 3), (5, 4), (6, 5), (7, 6), (8, 7), (9, 8), (10, 9), (11, 10), (12, 11), (13, 12), (14, 13), (15, 14), (16, 15), (17, 16), (18, 17), (18, 0)], [])
_ca = me_cube_003.color_attributes.new('Col', 'BYTE_COLOR', 'CORNER')
_ca.data.foreach_set('color', [])
me_cube_003.materials.append(mat_material)
me_cube_003.use_remesh_preserve_volume = False
me_cube_003.use_remesh_preserve_attributes = False
me_cube_003.use_mirror_vertex_groups = False
me_cube_003.update()
me_cube_002 = bpy.data.meshes.new('Cube.002')
me_cube_002.from_pydata([(-19.62, 2.276, -0.01435), (-19.5, 0.536, -0.02022), (-18.94, -1.702, -0.02776), (-17.57, -4.064, -0.03573), (-16.33, -5.618, -0.04097), (-14.59, -6.923, -0.04537), (-12.23, -7.793, -0.0483), (-8.063, -8.104, -0.04935), (-4.147, -8.228, -0.04977), (9.341, -8.104, -0.04935), (11.45, -7.731, -0.04809), (13.69, -6.799, -0.04495), (15.37, -5.431, -0.04034), (16.74, -3.566, -0.03405), (17.48, -1.826, -0.02818), (17.92, 0.2873, -0.02106), (17.98, 2.401, -0.01393), (21.96, 2.463, -0.01372), (21.83, -4.188, -0.03615), (18.73, -9.036, -0.05249), (11.45, -10.03, -0.05585), (-15.34, -9.782, -0.05501), (-20.81, -6.674, -0.04453), (-22.48, -1.515, -0.02713), (-22.48, 2.401, -0.01393)], [(1, 0), (1, 2), (3, 2), (3, 4), (5, 4), (5, 6), (6, 7), (7, 8), (9, 8), (9, 10), (11, 10), (12, 11), (13, 12), (13, 14), (15, 14), (15, 16), (16, 17), (18, 17), (19, 18), (20, 19), (20, 21), (22, 21), (22, 23), (24, 23), (0, 24)], [])
_ca = me_cube_002.color_attributes.new('Col', 'BYTE_COLOR', 'CORNER')
_ca.data.foreach_set('color', [])
me_cube_002.materials.append(mat_material)
me_cube_002.use_remesh_preserve_volume = False
me_cube_002.use_remesh_preserve_attributes = False
me_cube_002.use_mirror_vertex_groups = False
me_cube_002.update()

# ---- objects
ob_cube = bpy.data.objects.new('Cube', me_cube)
ob_cube_005 = bpy.data.objects.new('Cube.005', me_cube_016)
ob_cube_001 = bpy.data.objects.new('Cube.001', me_cube_005)
ob_cube_004 = bpy.data.objects.new('Cube.004', me_cube_004)
ob_cube_003 = bpy.data.objects.new('Cube.003', me_cube_003)
ob_cube_002 = bpy.data.objects.new('Cube.002', me_cube_002)

# ---- transforms, parenting, visibility, modifiers, constraints
ob_cube.location = (0.0, 0.0, 0.0)
ob_cube.lineart.crease_threshold = 0.0
_vg = ob_cube.vertex_groups.new(name='Group')
_vg = ob_cube.vertex_groups.new(name='Group.001')
_vg = ob_cube.vertex_groups.new(name='Group.002')
ob_cube_005.location = (0.0, 0.0, 0.0)
ob_cube_005.lineart.crease_threshold = 0.0
_vg = ob_cube_005.vertex_groups.new(name='Group')
_vg = ob_cube_005.vertex_groups.new(name='Group.001')
_vg = ob_cube_005.vertex_groups.new(name='Group.002')
ob_cube_001.location = (0.0, 0.0, 0.0)
ob_cube_001.lineart.crease_threshold = 0.0
_vg = ob_cube_001.vertex_groups.new(name='Group')
_vg = ob_cube_001.vertex_groups.new(name='Group.001')
_vg = ob_cube_001.vertex_groups.new(name='Group.002')
ob_cube_004.location = (0.0, 0.0, 0.0)
ob_cube_004.lineart.crease_threshold = 0.0
_vg = ob_cube_004.vertex_groups.new(name='Group')
_vg = ob_cube_004.vertex_groups.new(name='Group.001')
_vg = ob_cube_004.vertex_groups.new(name='Group.002')
ob_cube_003.location = (0.0, 0.0, 0.0)
ob_cube_003.lineart.crease_threshold = 0.0
_vg = ob_cube_003.vertex_groups.new(name='Group')
_vg = ob_cube_003.vertex_groups.new(name='Group.001')
_vg = ob_cube_003.vertex_groups.new(name='Group.002')
ob_cube_002.location = (0.0, 0.0, 0.0)
ob_cube_002.lineart.crease_threshold = 0.0
_vg = ob_cube_002.vertex_groups.new(name='Group')
_vg = ob_cube_002.vertex_groups.new(name='Group.001')
_vg = ob_cube_002.vertex_groups.new(name='Group.002')

# ---- collection membership
col_collection_1.objects.link(ob_cube)
col_collection_2.objects.link(ob_cube_005)
col_collection_2.objects.link(ob_cube_001)
col_collection_2.objects.link(ob_cube_004)
col_collection_2.objects.link(ob_cube_003)
col_collection_2.objects.link(ob_cube_002)

# ---- scene / render settings (as saved in the file)
scene.frame_start = 1; scene.frame_end = 250; scene.frame_set(1)
scene.render.engine = 'BLENDER_EEVEE_NEXT'
scene.render.image_settings.color_mode = 'RGB'
scene.render.image_settings.compression = 90
scene.render.resolution_percentage = 50
scene.render.dither_intensity = 0.0
scene.render.bake_margin = 2
scene.render.bake_bias = 0.0
scene.cycles.use_denoising = False
scene.cycles.samples = 10
scene.cycles.sampling_pattern = 'TABULATED_SOBOL'
scene.cycles.light_sampling_threshold = 0.0
scene.cycles.use_adaptive_sampling = False
scene.cycles.use_light_tree = False
scene.cycles.blur_glossy = 0.0
scene.cycles.volume_bounces = 1
scene.cycles.pixel_filter_type = 'GAUSSIAN'
scene.cycles.sample_clamp_indirect = 0.0
scene.view_settings.view_transform = 'Standard'
bpy.context.view_layer.update()

# ---- added for rendering (the .blend has no active camera and no usable light): camera, sun
cam_auto = bpy.data.cameras.new('AutoCamera')
cam_auto.lens = 50.0
cam_auto.sensor_width = 36.0
cam_auto.clip_end = 1525.97
ob_auto_camera = bpy.data.objects.new('AutoCamera', cam_auto)
scene.collection.objects.link(ob_auto_camera)
ob_auto_camera.location = (87.5889, -104.767, 68.7184)
ob_auto_camera.rotation_euler = (1.09748, -7.21219e-08, 0.694738)
scene.camera = ob_auto_camera
light_auto_sun = bpy.data.lights.new('AutoSun', 'SUN')
light_auto_sun.energy = 3.0
light_auto_sun.angle = 0.0523599
ob_auto_sun = bpy.data.objects.new('AutoSun', light_auto_sun)
scene.collection.objects.link(ob_auto_sun)
ob_auto_sun.rotation_euler = (0.872665, 0.174533, 0.523599)
bpy.context.view_layer.update()
